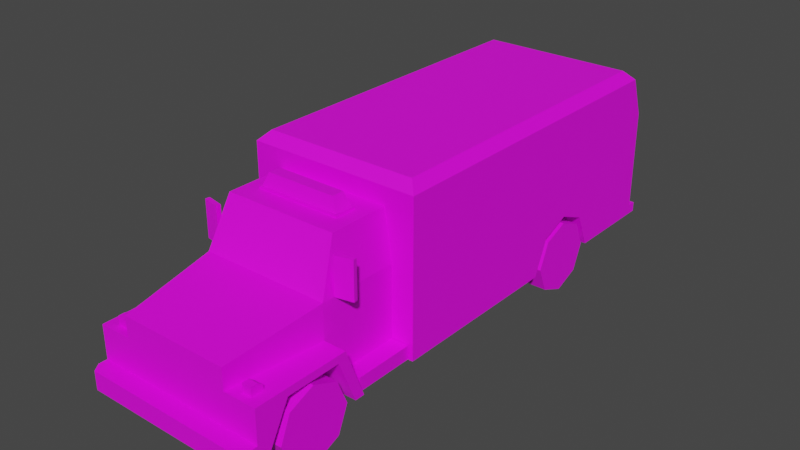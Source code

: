 # Source: Veh_Police_Truck.blend  (saved by Blender 2.90.8; exported with 4.5.12 LTS)
import bpy
from mathutils import Matrix  # noqa: F401  (used for matrix-valued properties, if any)

bpy.ops.wm.read_factory_settings(use_empty=True)
scene = bpy.context.scene
scene.name = 'Scene'

# ---- collections
col_collection = bpy.data.collections.new('Collection'); scene.collection.children.link(col_collection)

# ---- images (referenced by path relative to the original .blend; pixels are not part of the script)
import os
ASSET_DIR = os.environ.get("B2B_ASSET_DIR", "")  # directory of the original .blend (textures are referenced by path, not embedded)
HERE = os.path.dirname(os.path.abspath(__file__))  # packed textures are extracted next to this script under _unpacked/

def load_image(name, relpath, width, height, colorspace="sRGB"):
    """Load a texture the original file referenced (path relative to the .blend, or extracted next to this script)."""
    p = next((c for c in (os.path.join(HERE, relpath), os.path.join(ASSET_DIR, relpath)) if relpath and os.path.exists(c)), "")
    if p:
        img = bpy.data.images.load(p, check_existing=True)
        img.name = name
    else:  # same state as the original file: an image datablock whose file is absent (Cycles renders it pink)
        img = bpy.data.images.new(name, width, height)
        img.source = "FILE"
        img.filepath = "//" + (relpath or name)
    img.colorspace_settings.name = colorspace
    return img
img_city_vehicles_pallete_png = load_image('city_vehicles_pallete.png', 'city_vehicles_pallete.png', 1024, 1024, 'sRGB')

# ---- materials (node trees are filled in below, after node groups)
mat_material_005 = bpy.data.materials.new('Material.005')
mat_material_005.use_transparent_shadow = False

# ---- material node trees
mat_material_005.use_nodes = True; mat_material_005.node_tree.nodes.clear()
_N = mat_material_005.node_tree.nodes; _L = mat_material_005.node_tree.links
n0 = _N.new('ShaderNodeBsdfPrincipled'); n0.name = 'Principled BSDF'; n0.location = (10, 300)
n0.distribution = 'GGX'
n0.subsurface_method = 'BURLEY'
n0.inputs[3].default_value = 1.45
n0.inputs[27].default_value = (0.0, 0.0, 0.0, 1.0)
n0.inputs[28].default_value = 1.0
n1 = _N.new('ShaderNodeOutputMaterial'); n1.name = 'Material Output'; n1.location = (300, 300)
n2 = _N.new('ShaderNodeTexImage'); n2.name = 'Image Texture'; n2.location = (-350, 133)
n2.image = img_city_vehicles_pallete_png
n2.interpolation = 'Closest'
_L.new(n0.outputs[0], n1.inputs[0])
_L.new(n2.outputs[0], n0.inputs[0])
n1.is_active_output = True

# ---- world
world_world = bpy.data.worlds.new('World'); scene.world = world_world
world_world.use_nodes = True; world_world.node_tree.nodes.clear()
_N = world_world.node_tree.nodes; _L = world_world.node_tree.links
n0 = _N.new('ShaderNodeOutputWorld'); n0.name = 'World Output'; n0.location = (300, 300)
n1 = _N.new('ShaderNodeBackground'); n1.name = 'Background'; n1.location = (10, 300)
n1.inputs[0].default_value = (0.05088, 0.05088, 0.05088, 1.0)
_L.new(n1.outputs[0], n0.inputs[0])
n0.is_active_output = True
world_world.color = (0.05088, 0.05088, 0.05088)
world_world.use_sun_shadow = False
world_world.sun_shadow_jitter_overblur = 0.0

# ---- meshes
me_plane_001 = bpy.data.meshes.new('Plane.001')
me_plane_001.from_pydata([(-0.5349, 1.677, 0.4057), (0.5349, 1.677, 0.4057), (0.428, -2.07, 0.5743), (0.428, -1.664, 0.5743), (0.4061, -2.311, 0.784), (0.4061, -2.311, 0.246), (0.4253, -0.995, 1.249), (0.4815, -0.995, 0.246), (0.4451, -1.59, 0.9143), (0.3988, -1.462, 1.216), (0.4815, -0.995, 0.882), (0.4306, -1.425, 1.214), (0.4762, -1.551, 0.9165), (0.4762, -1.03, 0.9165), (0.4306, -1.03, 1.214), (0.4253, -1.449, 1.249), (0.4815, -1.604, 0.882), (0.4379, -2.311, 0.4535), (0.4379, -2.311, 0.5583), (0.4815, -1.454, 0.246), (0.4815, -1.604, 0.6295), (0.6161, -2.311, 0.4535), (0.6479, -2.311, 0.246), (0.6161, -2.311, 0.5583), (0.6479, -1.454, 0.246), (0.6479, -1.604, 0.6295), (0.6479, -2.07, 0.5743), (0.6479, -1.529, 0.246), (0.6479, -2.244, 0.246), (0.428, -2.244, 0.246), (0.428, -1.529, 0.246), (0.6479, -1.664, 0.5743), (0.428, -1.888, 0.246), (0.4061, -2.437, 0.3823), (0.4061, -2.437, 0.246), (0.6051, -2.437, 0.3823), (0.6479, -2.376, 0.3823), (0.6479, -2.376, 0.246), (0.6051, -2.437, 0.246), (0.3501, -2.311, 0.3823), (0.3501, -2.311, 0.7318), (0.4061, -2.311, 0.6295), (0.4061, -2.311, 0.3823), (0.6479, -2.311, 0.6295), (0.6479, -2.311, 0.3823), (-0.428, -2.07, 0.5743), (-0.428, -1.664, 0.5743), (-0.4061, -2.311, 0.784), (-0.4061, -2.311, 0.246), (-0.4253, -0.995, 1.249), (-0.4815, -0.995, 0.246), (-0.4451, -1.59, 0.9143), (-0.3988, -1.462, 1.216), (0.0, -2.311, 0.784), (0.0, -2.311, 0.246), (0.0, -0.995, 1.249), (0.0, -0.995, 0.246), (0.0, -1.604, 0.882), (0.0, -1.449, 1.249), (-0.4815, -0.995, 0.882), (-0.4306, -1.425, 1.214), (-0.4762, -1.551, 0.9165), (0.0, -1.462, 1.216), (0.0, -1.59, 0.9143), (-0.4762, -1.03, 0.9165), (-0.4306, -1.03, 1.214), (-0.4253, -1.449, 1.249), (-0.4815, -1.604, 0.882), (-0.4379, -2.311, 0.4535), (0.0, -2.311, 0.3823), (-0.4379, -2.311, 0.5583), (-0.4815, -1.454, 0.246), (-0.4815, -1.604, 0.6295), (-0.6161, -2.311, 0.4535), (-0.6479, -2.311, 0.246), (-0.6161, -2.311, 0.5583), (-0.6479, -1.454, 0.246), (-0.6479, -1.604, 0.6295), (-0.6479, -2.07, 0.5743), (-0.6479, -1.529, 0.246), (-0.6479, -2.244, 0.246), (-0.428, -2.244, 0.246), (-0.428, -1.529, 0.246), (-0.6479, -1.664, 0.5743), (-0.428, -1.888, 0.246), (-0.4061, -2.437, 0.3823), (-0.4061, -2.437, 0.246), (0.0, -2.437, 0.246), (0.0, -2.437, 0.3823), (-0.6051, -2.437, 0.3823), (-0.6479, -2.376, 0.3823), (-0.6479, -2.376, 0.246), (-0.6051, -2.437, 0.246), (-0.3501, -2.311, 0.3823), (0.0, -2.311, 0.7318), (-0.3501, -2.311, 0.7318), (-0.4061, -2.311, 0.6295), (-0.4061, -2.311, 0.3823), (-0.6479, -2.311, 0.6295), (-0.6479, -2.311, 0.3823), (0.4925, -2.253, 0.6255), (0.4925, -2.253, 0.6948), (0.4925, -2.203, 0.6255), (0.4925, -2.203, 0.6948), (0.5615, -2.253, 0.6255), (0.5615, -2.253, 0.6948), (0.5615, -2.203, 0.6255), (0.5615, -2.203, 0.6948), (0.4925, -2.162, 0.6635), (0.4925, -2.162, 0.6255), (0.5615, -2.162, 0.6255), (0.5615, -2.162, 0.6635), (-0.4925, -2.253, 0.6255), (-0.4925, -2.253, 0.6948), (-0.4925, -2.203, 0.6255), (-0.4925, -2.203, 0.6948), (-0.5615, -2.253, 0.6255), (-0.5615, -2.253, 0.6948), (-0.5615, -2.203, 0.6255), (-0.5615, -2.203, 0.6948), (-0.4925, -2.162, 0.6635), (-0.4925, -2.162, 0.6255), (-0.5615, -2.162, 0.6255), (-0.5615, -2.162, 0.6635), (0.4865, -1.513, 0.8819), (0.4865, -1.513, 1.157), (0.4813, -1.48, 0.8819), (0.4813, -1.48, 1.157), (0.6151, -1.486, 0.8819), (0.6151, -1.486, 1.157), (0.6099, -1.454, 0.8819), (0.6099, -1.454, 1.157), (-0.4865, -1.513, 0.8819), (-0.4865, -1.513, 1.157), (-0.4813, -1.48, 0.8819), (-0.4813, -1.48, 1.157), (-0.6151, -1.486, 0.8819), (-0.6151, -1.486, 1.157), (-0.6099, -1.454, 0.8819), (-0.6099, -1.454, 1.157), (0.0, -2.437, 0.2669), (0.0, -2.437, 0.3617), (0.07143, -2.437, 0.3617), (0.07143, -2.437, 0.2669), (-0.07359, -2.437, 0.3617), (-0.07359, -2.437, 0.2669), (0.4815, -1.604, 0.784), (0.4815, -0.995, 0.784), (0.4815, -0.995, 0.6295), (0.3501, -2.311, 0.6819), (0.3501, -2.311, 0.6319), (0.3501, -2.311, 0.582), (0.3501, -2.311, 0.5321), (0.3501, -2.311, 0.4822), (0.3501, -2.311, 0.4322), (0.0, -2.311, 0.6819), (0.0, -2.311, 0.6319), (0.0, -2.311, 0.582), (0.0, -2.311, 0.5321), (0.0, -2.311, 0.4822), (0.0, -2.311, 0.4322), (-0.3501, -2.311, 0.6819), (-0.3501, -2.311, 0.6319), (-0.3501, -2.311, 0.582), (-0.3501, -2.311, 0.5321), (-0.3501, -2.311, 0.4822), (-0.3501, -2.311, 0.4322), (0.5351, 1.677, 0.9191), (0.5351, 1.677, 0.7608), (0.2626, 0.4772, 0.5031), (0.2626, 0.6981, 0.5946), (0.2626, 0.9191, 0.5031), (0.6479, -1.0, 0.2443), (0.3983, 1.57, 0.4405), (0.3983, 1.57, 1.288), (0.6479, 0.9191, 0.5031), (0.2626, 1.031, 0.2443), (0.6479, 1.031, 0.2443), (0.6479, 0.4772, 0.5031), (0.6479, 0.6981, 0.5946), (0.6479, 0.3656, 0.2443), (0.2626, 0.3656, 0.2443), (0.2626, 0.6981, 0.2443), (0.2626, 0.7043, 0.2443), (0.2626, 0.692, 0.2443), (0.6479, 1.57, 0.2443), (0.4271, 1.57, 0.2443), (0.6479, 1.57, 1.081), (0.3983, 1.57, 1.081), (0.6479, 1.677, 1.081), (0.6479, 1.677, 0.2443), (0.4271, 1.677, 1.081), (0.4271, 1.677, 0.4117), (0.4271, 1.677, 0.2443), (0.5769, -0.9289, 1.451), (0.6479, -1.0, 1.38), (0.5769, 1.499, 1.451), (0.6479, 1.57, 1.38), (0.4271, 1.57, 1.38), (0.4271, 1.499, 1.451), (0.5661, 1.57, 1.081), (0.5661, 1.57, 1.38), (0.5661, 1.57, 1.344), (0.5661, 1.677, 1.081), (0.4271, 1.57, 1.317), (0.4271, 1.57, 1.081), (0.4271, 1.57, 0.4117), (0.333, 1.57, 1.215), (0.333, 1.57, 0.975), (0.07707, 1.57, 0.975), (0.07707, 1.57, 1.215), (0.05855, 1.57, 0.8588), (0.05855, 1.57, 0.766), (0.02399, 1.57, 0.766), (0.02399, 1.57, 0.8588), (0.5328, 1.677, 0.3167), (0.4271, 1.677, 0.3167), (0.6479, 1.677, 0.3167), (0.6479, 1.747, 0.3167), (0.6479, 1.747, 0.2443), (0.4271, 1.747, 0.2443), (0.4271, 1.747, 0.3167), (0.5328, 1.747, 0.3167), (0.5889, 1.677, 0.7918), (0.5351, 1.677, 0.8229), (0.4814, 1.677, 0.7918), (0.5889, 1.677, 0.7298), (0.4814, 1.677, 0.7298), (0.5351, 1.677, 0.6987), (0.5889, 1.677, 0.9502), (0.5351, 1.677, 0.9812), (0.4814, 1.677, 0.9502), (0.5889, 1.677, 0.8881), (0.4814, 1.677, 0.8881), (0.5351, 1.677, 0.857), (0.6479, 1.358, 1.211), (0.6479, 1.358, 1.302), (0.6479, 1.267, 1.302), (0.6479, 1.267, 1.211), (0.6479, 0.2185, 1.211), (0.6479, 0.2185, 1.302), (0.6479, 0.3097, 1.302), (0.6479, 0.3097, 1.282), (0.6479, 0.3097, 1.211), (0.6479, 0.2185, 1.289), (0.6479, -0.731, 1.211), (0.6479, -0.731, 1.302), (0.6479, -0.8221, 1.302), (0.6479, -0.8221, 1.211), (0.6479, -0.7776, 1.18), (0.6479, -0.719, 1.146), (0.6479, -0.8362, 1.146), (0.6479, -0.8362, 1.078), (0.6479, -0.719, 1.078), (0.6479, -0.7776, 1.045), (0.6479, 0.2641, 1.18), (0.6479, 0.3227, 1.146), (0.6479, 0.2055, 1.146), (0.6479, 0.2055, 1.078), (0.6479, 0.3227, 1.116), (0.6479, 0.2055, 1.12), (0.6479, 0.3227, 1.078), (0.6479, 0.2641, 1.045), (0.6479, 1.315, 1.18), (0.6479, 1.374, 1.146), (0.6479, 1.257, 1.146), (0.6479, 1.257, 1.09), (0.6479, 1.257, 1.078), (0.6479, 1.374, 1.086), (0.6479, 1.374, 1.078), (0.6479, 1.315, 1.045), (0.6479, -0.7776, 1.112), (0.6479, 0.2641, 1.12), (0.6479, 1.315, 1.106), (0.6479, -1.0, 0.784), (0.6479, 1.57, 0.784), (0.6479, -1.0, 0.6295), (0.6479, 1.57, 0.6295), (0.6479, 1.677, 0.784), (0.6479, 1.677, 0.6295), (0.01999, 1.57, 0.784), (0.05855, 1.57, 0.784), (0.3983, 1.57, 0.784), (0.02399, 1.57, 0.784), (0.4271, 1.57, 0.784), (0.01001, 1.57, 0.6295), (0.3983, 1.57, 0.6295), (0.2149, 1.57, 0.6295), (0.4271, 1.57, 0.6295), (-0.5351, 1.677, 0.9191), (-0.5351, 1.677, 0.7608), (-0.2626, 0.4772, 0.5031), (-0.2626, 0.6981, 0.5946), (-0.2626, 0.9191, 0.5031), (-0.6479, -1.0, 0.2443), (-0.3983, 1.57, 0.4405), (-0.3983, 1.57, 1.288), (0.0, 1.57, 0.2443), (0.0, -1.0, 0.2443), (-0.6479, 0.9191, 0.5031), (-0.2626, 1.031, 0.2443), (-0.6479, 1.031, 0.2443), (-0.6479, 0.4772, 0.5031), (-0.6479, 0.6981, 0.5946), (-0.6479, 0.3656, 0.2443), (-0.2626, 0.3656, 0.2443), (-0.2626, 0.6981, 0.2443), (-0.2626, 0.7043, 0.2443), (-0.2626, 0.692, 0.2443), (0.0, 1.57, 1.317), (-0.6479, 1.57, 0.2443), (0.0, 1.57, 0.4117), (-0.4271, 1.57, 0.2443), (-0.6479, 1.57, 1.081), (-0.3983, 1.57, 1.081), (-0.6479, 1.677, 1.081), (-0.6479, 1.677, 0.2443), (-0.4271, 1.677, 1.081), (-0.4271, 1.677, 0.4117), (-0.4271, 1.677, 0.2443), (0.0, 1.677, 0.4117), (0.0, 1.677, 0.2443), (-0.5769, -0.9289, 1.451), (-0.6479, -1.0, 1.38), (0.0, 1.499, 1.451), (0.0, 1.57, 1.38), (0.0, -1.0, 1.38), (0.0, -0.9289, 1.451), (-0.5769, 1.499, 1.451), (-0.6479, 1.57, 1.38), (-0.4271, 1.57, 1.38), (-0.4271, 1.499, 1.451), (-0.5661, 1.57, 1.081), (-0.5661, 1.57, 1.38), (-0.5661, 1.57, 1.344), (-0.5661, 1.677, 1.081), (0.0, 1.57, 1.288), (0.0, 1.57, 0.4405), (-0.4271, 1.57, 1.317), (-0.4271, 1.57, 1.081), (-0.4271, 1.57, 0.4117), (-0.333, 1.57, 1.215), (-0.333, 1.57, 0.975), (-0.07707, 1.57, 0.975), (-0.07707, 1.57, 1.215), (-0.05855, 1.57, 0.8588), (-0.05855, 1.57, 0.766), (-0.02399, 1.57, 0.766), (-0.02399, 1.57, 0.8588), (-0.5328, 1.677, 0.3167), (-0.4271, 1.677, 0.3167), (0.0, 1.677, 0.3167), (-0.6479, 1.677, 0.3167), (-0.6479, 1.747, 0.3167), (-0.6479, 1.747, 0.2443), (-0.4271, 1.747, 0.2443), (-0.4271, 1.747, 0.3167), (0.0, 1.747, 0.2443), (0.0, 1.747, 0.3167), (-0.5328, 1.747, 0.3167), (-0.5889, 1.677, 0.7918), (-0.5351, 1.677, 0.8229), (-0.4814, 1.677, 0.7918), (-0.5889, 1.677, 0.7298), (-0.4814, 1.677, 0.7298), (-0.5351, 1.677, 0.6987), (-0.5889, 1.677, 0.9502), (-0.5351, 1.677, 0.9812), (-0.4814, 1.677, 0.9502), (-0.5889, 1.677, 0.8881), (-0.4814, 1.677, 0.8881), (-0.5351, 1.677, 0.857), (-0.6479, 1.358, 1.211), (-0.6479, 1.358, 1.302), (-0.6479, 1.267, 1.302), (-0.6479, 1.267, 1.211), (-0.6479, 0.2185, 1.211), (-0.6479, 0.2185, 1.302), (-0.6479, 0.3097, 1.302), (-0.6479, 0.3097, 1.282), (-0.6479, 0.3097, 1.211), (-0.6479, 0.2185, 1.289), (-0.6479, -0.731, 1.211), (-0.6479, -0.731, 1.302), (-0.6479, -0.8221, 1.302), (-0.6479, -0.8221, 1.211), (-0.6479, -0.7776, 1.18), (-0.6479, -0.719, 1.146), (-0.6479, -0.8362, 1.146), (-0.6479, -0.8362, 1.078), (-0.6479, -0.719, 1.078), (-0.6479, -0.7776, 1.045), (-0.6479, 0.2641, 1.18), (-0.6479, 0.3227, 1.146), (-0.6479, 0.2055, 1.146), (-0.6479, 0.2055, 1.078), (-0.6479, 0.3227, 1.116), (-0.6479, 0.2055, 1.12), (-0.6479, 0.3227, 1.078), (-0.6479, 0.2641, 1.045), (-0.6479, 1.315, 1.18), (-0.6479, 1.374, 1.146), (-0.6479, 1.257, 1.146), (-0.6479, 1.257, 1.09), (-0.6479, 1.257, 1.078), (-0.6479, 1.374, 1.086), (-0.6479, 1.374, 1.078), (-0.6479, 1.315, 1.045), (-0.6479, -0.7776, 1.112), (-0.6479, 0.2641, 1.12), (-0.6479, 1.315, 1.106), (-0.6479, -1.0, 0.784), (-0.6479, 1.57, 0.784), (-0.6479, -1.0, 0.6295), (-0.6479, 1.57, 0.6295), (0.0, -1.0, 0.784), (0.0, -1.0, 0.6295), (-0.6479, 1.677, 0.784), (-0.6479, 1.677, 0.6295), (-0.01999, 1.57, 0.784), (-0.05855, 1.57, 0.784), (-0.3983, 1.57, 0.784), (0.0, 1.57, 0.784), (-0.02399, 1.57, 0.784), (-0.4271, 1.57, 0.784), (-0.01001, 1.57, 0.6295), (-0.3983, 1.57, 0.6295), (0.0, 1.57, 0.6295), (-0.2149, 1.57, 0.6295), (-0.4271, 1.57, 0.6295), (0.4587, -1.452, 0.248), (0.4587, -1.452, 0.3489), (0.4587, -1.004, 0.248), (0.4587, -1.004, 0.3489), (0.6132, -1.452, 0.248), (0.6132, -1.452, 0.3489), (0.6132, -1.004, 0.248), (0.6132, -1.004, 0.3489), (-0.3188, -1.302, 1.247), (-0.3188, -1.302, 1.268), (-0.3188, -1.141, 1.247), (-0.3188, -1.141, 1.268), (0.3188, -1.302, 1.247), (0.3188, -1.302, 1.268), (0.3188, -1.141, 1.247), (0.3188, -1.141, 1.268), (-0.3076, -1.288, 1.263), (-0.2619, -1.267, 1.363), (-0.3076, -1.156, 1.263), (-0.2619, -1.177, 1.363), (0.3076, -1.288, 1.263), (0.2619, -1.267, 1.363), (0.3076, -1.156, 1.263), (0.2619, -1.177, 1.363), (0.08586, -1.156, 1.263), (-0.08586, -1.156, 1.263), (-0.08731, -1.177, 1.363), (0.08731, -1.177, 1.363), (-0.08586, -1.288, 1.263), (0.08586, -1.288, 1.263), (0.08731, -1.267, 1.363), (-0.08731, -1.267, 1.363), (-0.4587, -1.452, 0.248), (-0.4587, -1.452, 0.3489), (-0.4587, -1.004, 0.248), (-0.4587, -1.004, 0.3489), (-0.6132, -1.452, 0.248), (-0.6132, -1.452, 0.3489), (-0.6132, -1.004, 0.248), (-0.6132, -1.004, 0.3489), (-0.4815, -1.604, 0.784), (0.6479, 1.57, 1.015), (0.6479, -1.0, 1.015), (0.6479, 1.677, 1.015), (-0.6479, 1.677, 1.015), (-0.6479, 1.57, 1.015), (-0.6479, -1.0, 1.015), (-0.4815, -0.995, 0.784), (-0.4815, -0.995, 0.6295), (0.3674, 1.57, 1.015), (0.3983, 1.57, 1.015), (0.333, 1.57, 1.015), (-0.333, 1.57, 1.015), (-0.3983, 1.57, 1.015), (-0.3575, 1.57, 1.015), (0.07707, 1.57, 1.015), (0.0, 1.57, 1.015), (-0.07707, 1.57, 1.015), (0.4814, 1.677, 0.4366), (0.4814, 1.677, 0.3748), (0.5349, 1.677, 0.3439), (0.5349, 1.677, 0.4674), (0.5884, 1.677, 0.4366), (0.5884, 1.677, 0.3748), (-0.4814, 1.677, 0.4366), (-0.4814, 1.677, 0.3748), (-0.5349, 1.677, 0.3439), (-0.5349, 1.677, 0.4674), (-0.5884, 1.677, 0.4366), (-0.5884, 1.677, 0.3748), (0.4271, 1.57, 0.4405), (-0.4271, 1.57, 0.4405), (0.4271, 1.57, 1.015), (-0.4271, 1.57, 1.015), (0.0, -1.0, 1.015)], [], [(2, 3, 31, 26), (3, 30, 27, 31), (4, 41, 20, 146), (13, 14, 11, 12), (8, 9, 62, 63), (4, 16, 57, 53), (15, 6, 55, 58), (16, 146, 147, 10), (9, 8, 16, 15), (8, 63, 57, 16), (62, 9, 15, 58), (14, 13, 10, 6), (12, 11, 15, 16), (11, 14, 6, 15), (13, 12, 16, 10), (155, 94, 95, 161), (54, 5, 34, 87), (20, 41, 43, 25), (19, 20, 25, 24), (18, 17, 21, 23), (32, 3, 2), (30, 3, 32), (32, 2, 29), (29, 2, 26, 28), (25, 43, 44, 22, 28, 26, 31, 27, 24), (33, 88, 141, 142, 143, 140, 87, 34), (44, 42, 33, 35, 36), (42, 39, 69, 88, 33), (5, 22, 37, 38, 34), (33, 34, 38, 35), (27, 30, 32, 29, 28, 22, 5, 54, 56, 7, 19, 24), (35, 38, 37, 36), (22, 44, 36, 37), (94, 40, 149, 150, 151, 152, 153, 154, 39, 42, 41, 4, 53), (17, 18, 41, 42), (18, 23, 43, 41), (23, 21, 44, 43), (21, 17, 42, 44), (45, 78, 83, 46), (46, 83, 79, 82), (47, 470, 72, 96), (64, 61, 60, 65), (51, 63, 62, 52), (47, 53, 57, 67), (66, 58, 55, 49), (67, 59, 477, 470), (52, 66, 67, 51), (51, 67, 57, 63), (62, 58, 66, 52), (65, 49, 59, 64), (61, 67, 66, 60), (60, 66, 49, 65), (64, 59, 67, 61), (54, 87, 86, 48), (72, 77, 98, 96), (71, 76, 77, 72), (70, 75, 73, 68), (84, 45, 46), (82, 84, 46), (84, 81, 45), (81, 80, 78, 45), (77, 76, 79, 83, 78, 80, 74, 99, 98), (85, 86, 87, 140, 145, 144, 141, 88), (99, 90, 89, 85, 97), (97, 85, 88, 69, 93), (48, 86, 92, 91, 74), (85, 89, 92, 86), (79, 76, 71, 50, 56, 54, 48, 74, 80, 81, 84, 82), (89, 90, 91, 92), (74, 91, 90, 99), (94, 53, 47, 96, 97, 93, 166, 165, 164, 163, 162, 161, 95), (68, 97, 96, 70), (70, 96, 98, 75), (75, 98, 99, 73), (73, 99, 97, 68), (100, 101, 103, 102), (102, 103, 108, 109), (106, 107, 105, 104), (104, 105, 101, 100), (107, 103, 101, 105), (109, 108, 111, 110), (107, 106, 110, 111), (103, 107, 111, 108), (112, 114, 115, 113), (114, 121, 120, 115), (118, 116, 117, 119), (116, 112, 113, 117), (119, 117, 113, 115), (121, 122, 123, 120), (119, 123, 122, 118), (115, 120, 123, 119), (124, 125, 127, 126), (126, 127, 131, 130), (130, 131, 129, 128), (128, 129, 125, 124), (126, 130, 128, 124), (131, 127, 125, 129), (132, 134, 135, 133), (134, 138, 139, 135), (138, 136, 137, 139), (136, 132, 133, 137), (134, 132, 136, 138), (139, 137, 133, 135), (140, 143, 142, 141), (141, 144, 145, 140), (146, 16, 4), (147, 146, 20, 148), (148, 20, 19, 7), (160, 69, 39, 154), (94, 155, 149, 40), (155, 156, 150, 149), (156, 157, 151, 150), (157, 158, 152, 151), (158, 159, 153, 152), (159, 160, 154, 153), (69, 160, 166, 93), (160, 159, 165, 166), (159, 158, 164, 165), (158, 157, 163, 164), (157, 156, 162, 163), (156, 155, 161, 162), (169, 170, 179, 178), (170, 171, 175, 179), (171, 176, 177, 175), (337, 285, 287, 173), (172, 276, 416, 298), (297, 186, 185, 177, 176, 183, 182, 184, 181, 180, 172, 298), (185, 277, 276, 172, 180, 178, 179, 175, 177), (198, 204, 309, 325), (184, 169, 181), (182, 170, 169, 184), (183, 171, 170, 182), (181, 169, 178, 180), (176, 171, 183), (205, 200, 203, 191), (186, 206, 192, 216, 193), (204, 198, 201, 202), (217, 190, 219, 218), (187, 471, 473, 189), (185, 186, 193, 190), (206, 500, 288, 284, 502, 205, 191, 192), (206, 192, 320, 311), (193, 186, 297, 321), (320, 192, 216, 351), (199, 196, 197, 201, 198), (196, 194, 195, 197), (194, 327, 326, 195), (324, 199, 198, 325), (196, 199, 324, 327, 194), (202, 200, 205, 204), (203, 200, 187, 189), (201, 197, 189, 203), (187, 189, 197), (201, 203, 200, 202), (202, 201, 197, 187, 200), (174, 336, 309, 204), (173, 500, 206), (337, 173, 206, 311), (188, 174, 204, 205), (188, 479, 481, 207, 210, 336, 174), (207, 481, 208, 209, 485, 210), (173, 287, 286), (211, 281, 283, 214), (220, 221, 222, 219), (215, 216, 192), (193, 321, 357, 220), (216, 215, 222, 221), (222, 218, 219), (358, 221, 220, 357), (215, 217, 218, 222), (190, 193, 220, 219), (351, 216, 221, 358), (230, 229, 167), (228, 227, 168), (226, 228, 168), (234, 233, 167), (189, 226, 223, 224, 225, 191, 231, 233, 234, 232), (227, 225, 168), (232, 234, 167), (223, 226, 168), (233, 231, 167), (229, 230, 231, 191, 203, 189, 232), (225, 224, 168), (229, 232, 167), (224, 223, 168), (231, 230, 167), (195, 244, 240, 241, 242, 238, 237, 236, 197), (195, 248, 247, 246, 244), (239, 243, 242, 241, 240, 244), (236, 237, 238, 235), (246, 247, 248, 245), (195, 252, 251, 249, 250, 260, 257, 255, 256, 259, 266, 265, 263, 264, 268, 187, 197, 236, 235, 238, 242, 243, 239, 244, 246, 245, 248), (249, 251, 271), (254, 253, 271), (251, 252, 271), (250, 249, 271), (252, 254, 271), (253, 250, 271), (260, 258, 272, 257), (256, 255, 272), (258, 262, 272), (255, 257, 272), (262, 261, 272), (270, 269, 273), (269, 268, 264, 273), (264, 263, 273), (267, 270, 273), (263, 265, 273), (265, 266, 267, 273), (261, 259, 256, 272), (274, 275, 471, 472), (276, 277, 275, 274), (504, 472, 195, 326), (416, 276, 274, 415), (278, 275, 277, 279), (279, 277, 185, 190, 217), (283, 281, 212, 213), (284, 282, 480, 502), (283, 280, 214), (282, 281, 211, 214, 280, 422, 486, 485, 209, 208, 479, 480), (422, 280, 285, 427), (288, 286, 282, 284), (427, 285, 337), (287, 285, 280, 283, 213, 212), (286, 287, 212, 281, 282), (291, 302, 303, 292), (292, 303, 299, 293), (293, 299, 301, 300), (337, 295, 428, 425), (294, 298, 416, 413), (297, 298, 294, 304, 305, 308, 306, 307, 300, 301, 310, 312), (310, 301, 299, 303, 302, 304, 294, 413, 414), (330, 325, 309, 338), (308, 305, 291), (306, 308, 291, 292), (307, 306, 292, 293), (305, 304, 302, 291), (300, 307, 293), (339, 317, 335, 332), (312, 319, 350, 318, 340), (338, 334, 333, 330), (352, 353, 354, 316), (313, 315, 474, 475), (310, 316, 319, 312), (340, 318, 317, 339, 503, 424, 429, 501), (340, 311, 320, 318), (319, 321, 297, 312), (320, 351, 350, 318), (331, 330, 333, 329, 328), (328, 329, 323, 322), (322, 323, 326, 327), (324, 325, 330, 331), (328, 322, 327, 324, 331), (334, 338, 339, 332), (335, 315, 313, 332), (333, 335, 315, 329), (313, 329, 315), (333, 334, 332, 335), (334, 332, 313, 329, 333), (296, 338, 309, 336), (295, 340, 501), (337, 311, 340, 295), (314, 339, 338, 296), (314, 296, 336, 344, 341, 482, 484), (341, 344, 487, 343, 342, 482), (295, 426, 428), (345, 348, 423, 420), (355, 354, 359, 356), (349, 318, 350), (319, 355, 357, 321), (350, 356, 359, 349), (359, 354, 353), (358, 357, 355, 356), (349, 359, 353, 352), (316, 354, 355, 319), (351, 358, 356, 350), (367, 289, 366), (365, 290, 364), (363, 290, 365), (371, 289, 370), (315, 369, 371, 370, 368, 317, 362, 361, 360, 363), (364, 290, 362), (369, 289, 371), (360, 290, 363), (370, 289, 368), (366, 369, 315, 335, 317, 368, 367), (362, 290, 361), (366, 289, 369), (361, 290, 360), (368, 289, 367), (323, 329, 373, 374, 375, 379, 378, 377, 381), (323, 381, 383, 384, 385), (376, 381, 377, 378, 379, 380), (373, 372, 375, 374), (383, 382, 385, 384), (323, 385, 382, 383, 381, 376, 380, 379, 375, 372, 373, 329, 313, 405, 401, 400, 402, 403, 396, 393, 392, 394, 397, 387, 386, 388, 389), (386, 408, 388), (391, 408, 390), (388, 408, 389), (387, 408, 386), (389, 408, 391), (390, 408, 387), (397, 394, 409, 395), (393, 409, 392), (395, 409, 399), (392, 409, 394), (399, 409, 398), (407, 410, 406), (406, 410, 401, 405), (401, 410, 400), (404, 410, 407), (400, 410, 402), (402, 410, 404, 403), (398, 409, 393, 396), (411, 476, 475, 412), (413, 411, 412, 414), (504, 326, 323, 476), (416, 415, 411, 413), (417, 418, 414, 412), (418, 352, 316, 310, 414), (423, 347, 346, 420), (424, 503, 483, 421), (423, 348, 419), (421, 483, 484, 342, 343, 487, 486, 422, 419, 348, 345, 420), (422, 427, 425, 419), (429, 424, 421, 426), (427, 337, 425), (428, 346, 347, 423, 419, 425), (426, 421, 420, 346, 428), (430, 431, 433, 432), (432, 433, 437, 436), (436, 437, 435, 434), (434, 435, 431, 430), (432, 436, 434, 430), (437, 433, 431, 435), (438, 439, 441, 440), (440, 441, 445, 444), (444, 445, 443, 442), (442, 443, 439, 438), (445, 441, 439, 443), (446, 447, 449, 448), (454, 457, 453, 452), (452, 453, 451, 450), (458, 461, 447, 446), (454, 452, 450, 459), (456, 449, 447, 461), (453, 457, 460, 451), (457, 456, 461, 460), (448, 455, 458, 446), (455, 454, 459, 458), (450, 451, 460, 459), (459, 460, 461, 458), (448, 449, 456, 455), (455, 456, 457, 454), (462, 464, 465, 463), (464, 468, 469, 465), (468, 466, 467, 469), (466, 462, 463, 467), (464, 462, 466, 468), (469, 467, 463, 465), (470, 47, 67), (473, 471, 275, 278), (472, 471, 187, 268, 269, 270, 267, 266, 259, 261, 262, 258, 260, 250, 253, 254, 252, 195), (475, 476, 323, 389, 391, 390, 387, 397, 395, 399, 398, 396, 403, 404, 407, 406, 405, 313), (475, 474, 417, 412), (470, 477, 478, 72), (72, 478, 50, 71), (192, 488, 489, 490, 493, 217, 215), (352, 498, 499, 496, 495, 318, 349), (480, 479, 188), (481, 479, 208), (484, 482, 342), (484, 483, 314), (485, 486, 336, 210), (486, 487, 344, 336), (492, 493, 1), (217, 493, 492, 491, 488, 192, 191, 225, 227, 228, 226, 189, 473, 278, 279), (496, 499, 0), (489, 488, 1), (499, 498, 0), (491, 492, 1), (494, 495, 0), (498, 497, 0), (488, 491, 1), (490, 489, 1), (497, 494, 0), (318, 495, 494, 497, 498, 352, 418, 417, 474, 315, 363, 365, 364, 362, 317), (493, 490, 1), (495, 496, 0), (500, 173, 286, 288), (501, 429, 426, 295), (502, 480, 188, 205), (483, 503, 339, 314), (415, 504, 476, 411), (415, 274, 472, 504)])
_uv = me_plane_001.uv_layers.new(name='UVMap')
_uv.uv.foreach_set('vector', [0.2132, 0.041, 0.2132, 0.04183, 0.2127, 0.04183, 0.2127, 0.041, 0.2163, 0.04135, 0.2163, 0.04201, 0.2158, 0.04201, 0.2158, 0.04135, 0.9025, 0.3553, 0.9038, 0.3553, 0.9038, 0.3612, 0.9025, 0.3612, 0.1098, 0.02298, 0.1088, 0.02298, 0.1088, 0.02161, 0.1098, 0.02117, 0.119, 0.02182, 0.1179, 0.02166, 0.1179, 0.02028, 0.119, 0.02028, 0.7879, 0.4094, 0.7904, 0.4092, 0.7904, 0.4108, 0.7879, 0.4108, 0.9134, 0.3623, 0.915, 0.3623, 0.915, 0.3638, 0.9134, 0.3638, 0.7857, 0.4116, 0.7861, 0.4116, 0.7861, 0.4137, 0.7857, 0.4137, 0.9167, 0.3654, 0.9178, 0.3656, 0.9179, 0.3657, 0.9166, 0.3655, 0.9178, 0.3656, 0.9178, 0.364, 0.9179, 0.364, 0.9179, 0.3657, 0.9167, 0.364, 0.9167, 0.3654, 0.9166, 0.3655, 0.9166, 0.364, 0.9076, 0.3667, 0.9086, 0.3667, 0.9088, 0.3669, 0.9075, 0.3669, 0.9086, 0.3649, 0.9076, 0.3654, 0.9075, 0.3653, 0.9088, 0.3647, 0.9076, 0.3654, 0.9076, 0.3667, 0.9075, 0.3669, 0.9075, 0.3653, 0.9086, 0.3667, 0.9086, 0.3649, 0.9088, 0.3647, 0.9088, 0.3669, 0.7568, 0.1221, 0.7578, 0.1221, 0.7578, 0.1296, 0.7568, 0.1296, 0.1091, 0.6846, 0.1775, 0.6846, 0.1775, 0.7057, 0.1091, 0.7057, 0.7781, 0.4517, 0.7784, 0.4541, 0.7776, 0.4541, 0.7776, 0.4517, 0.7889, 0.4317, 0.7889, 0.4304, 0.7894, 0.4304, 0.7894, 0.4317, 0.9821, 0.4912, 0.98, 0.4912, 0.98, 0.4877, 0.9821, 0.4877, 0.2237, 0.03112, 0.223, 0.03158, 0.223, 0.03075, 0.2237, 0.03186, 0.223, 0.03158, 0.2237, 0.03112, 0.2237, 0.03112, 0.223, 0.03075, 0.2237, 0.03039, 0.2149, 0.04202, 0.2149, 0.04135, 0.2154, 0.04135, 0.2154, 0.04202, 0.7899, 0.454, 0.7899, 0.4516, 0.7907, 0.4516, 0.7912, 0.4516, 0.7912, 0.4518, 0.7901, 0.4524, 0.7901, 0.4538, 0.7912, 0.4543, 0.7912, 0.4546, 0.8218, 0.1107, 0.8218, 0.1121, 0.8217, 0.1121, 0.8217, 0.1119, 0.8214, 0.1119, 0.8214, 0.1121, 0.8213, 0.1121, 0.8213, 0.1107, 0.8218, 0.1146, 0.8218, 0.1138, 0.8222, 0.1138, 0.8222, 0.1145, 0.822, 0.1146, 0.8218, 0.1138, 0.8218, 0.1136, 0.8218, 0.1123, 0.8222, 0.1123, 0.8222, 0.1138, 0.1775, 0.6846, 0.2183, 0.6846, 0.2183, 0.6954, 0.2111, 0.7057, 0.1775, 0.7057, 0.8218, 0.1107, 0.8213, 0.1107, 0.8213, 0.11, 0.8218, 0.11, 0.2149, 0.0371, 0.2145, 0.0371, 0.2145, 0.03783, 0.2145, 0.03856, 0.2149, 0.03856, 0.2149, 0.0387, 0.2144, 0.0387, 0.2136, 0.0387, 0.2136, 0.03601, 0.2146, 0.03601, 0.2146, 0.03695, 0.2149, 0.03695, 0.8192, 0.1206, 0.8197, 0.1206, 0.8197, 0.1208, 0.8192, 0.1208, 0.8197, 0.1211, 0.8192, 0.1211, 0.8192, 0.1208, 0.8197, 0.1208, 0.78, 0.4241, 0.78, 0.4229, 0.7798, 0.4229, 0.7797, 0.4229, 0.7795, 0.4229, 0.7793, 0.4229, 0.7791, 0.4229, 0.779, 0.4229, 0.7788, 0.4229, 0.7788, 0.4227, 0.7797, 0.4227, 0.7802, 0.4227, 0.7802, 0.4241, 0.7912, 0.4379, 0.7916, 0.4379, 0.7918, 0.438, 0.791, 0.438, 0.7916, 0.4379, 0.7916, 0.4372, 0.7918, 0.4371, 0.7918, 0.438, 0.7916, 0.4372, 0.7912, 0.4372, 0.791, 0.4371, 0.7918, 0.4371, 0.7912, 0.4372, 0.7912, 0.4379, 0.791, 0.438, 0.791, 0.4371, 0.224, 0.04005, 0.2236, 0.04005, 0.2236, 0.03922, 0.224, 0.03922, 0.2077, 0.0106, 0.2169, 0.0106, 0.2169, 0.02418, 0.2077, 0.02418, 0.9172, 0.3578, 0.9172, 0.3602, 0.9166, 0.3602, 0.9166, 0.3578, 0.1188, 0.01848, 0.1188, 0.01668, 0.1198, 0.01711, 0.1198, 0.01848, 0.119, 0.01873, 0.119, 0.02028, 0.1179, 0.02028, 0.1179, 0.01889, 0.7879, 0.4122, 0.7879, 0.4108, 0.7904, 0.4108, 0.7904, 0.4125, 0.9134, 0.3652, 0.9134, 0.3638, 0.915, 0.3638, 0.915, 0.3652, 0.7925, 0.4227, 0.7925, 0.4249, 0.7921, 0.4249, 0.7922, 0.4227, 0.9167, 0.3626, 0.9166, 0.3626, 0.9179, 0.3624, 0.9178, 0.3625, 0.9178, 0.3625, 0.9179, 0.3624, 0.9179, 0.364, 0.9178, 0.364, 0.9167, 0.364, 0.9166, 0.364, 0.9166, 0.3626, 0.9167, 0.3626, 0.9186, 0.3622, 0.9188, 0.3624, 0.9175, 0.3624, 0.9176, 0.3622, 0.9176, 0.3604, 0.9175, 0.3602, 0.9188, 0.3608, 0.9186, 0.3609, 0.9186, 0.3609, 0.9188, 0.3608, 0.9188, 0.3624, 0.9186, 0.3622, 0.9176, 0.3622, 0.9175, 0.3624, 0.9175, 0.3602, 0.9176, 0.3604, 0.1091, 0.6846, 0.1091, 0.7057, 0.04074, 0.7057, 0.04074, 0.6846, 0.7912, 0.4258, 0.7918, 0.4258, 0.7918, 0.4283, 0.7909, 0.4283, 0.7834, 0.4303, 0.784, 0.4303, 0.784, 0.4317, 0.7834, 0.4317, 0.9821, 0.5084, 0.9821, 0.5119, 0.98, 0.5119, 0.98, 0.5084, 0.2238, 0.03674, 0.2231, 0.03711, 0.2231, 0.03629, 0.2238, 0.03601, 0.2238, 0.03674, 0.2231, 0.03629, 0.2238, 0.03674, 0.2238, 0.03747, 0.2231, 0.03711, 0.2235, 0.03253, 0.223, 0.03253, 0.223, 0.03186, 0.2235, 0.03186, 0.7897, 0.4287, 0.7883, 0.4292, 0.7883, 0.429, 0.7895, 0.4285, 0.7895, 0.4271, 0.7883, 0.4265, 0.7883, 0.4263, 0.7888, 0.4263, 0.7897, 0.4263, 0.8218, 0.1136, 0.8213, 0.1136, 0.8213, 0.1121, 0.8214, 0.1121, 0.8214, 0.1124, 0.8217, 0.1124, 0.8217, 0.1121, 0.8218, 0.1121, 0.8218, 0.11, 0.822, 0.11, 0.8222, 0.1101, 0.8222, 0.1108, 0.8218, 0.1108, 0.8218, 0.1108, 0.8222, 0.1108, 0.8222, 0.1123, 0.8218, 0.1123, 0.8218, 0.111, 0.04074, 0.6846, 0.04074, 0.7057, 0.007206, 0.7057, 0.0, 0.6954, 0.0, 0.6846, 0.8218, 0.1136, 0.8218, 0.1143, 0.8213, 0.1143, 0.8213, 0.1136, 0.2123, 0.0371, 0.2123, 0.03695, 0.2126, 0.03695, 0.2126, 0.03601, 0.2136, 0.03601, 0.2136, 0.0387, 0.2128, 0.0387, 0.2123, 0.0387, 0.2123, 0.03856, 0.2127, 0.03856, 0.2127, 0.03783, 0.2127, 0.0371, 0.8152, 0.1207, 0.8152, 0.1209, 0.8148, 0.1209, 0.8148, 0.1207, 0.8148, 0.1211, 0.8148, 0.1209, 0.8152, 0.1209, 0.8152, 0.1211, 0.78, 0.4241, 0.7802, 0.4241, 0.7802, 0.4255, 0.7797, 0.4255, 0.7788, 0.4255, 0.7788, 0.4254, 0.779, 0.4254, 0.7791, 0.4254, 0.7793, 0.4254, 0.7795, 0.4254, 0.7797, 0.4254, 0.7798, 0.4254, 0.78, 0.4254, 0.7932, 0.4155, 0.7929, 0.4154, 0.7938, 0.4154, 0.7935, 0.4155, 0.7935, 0.4155, 0.7938, 0.4154, 0.7938, 0.4162, 0.7935, 0.4161, 0.7935, 0.4161, 0.7938, 0.4162, 0.7929, 0.4162, 0.7932, 0.4161, 0.7932, 0.4161, 0.7929, 0.4162, 0.7929, 0.4154, 0.7932, 0.4155, 0.8764, 0.5641, 0.8768, 0.5641, 0.8768, 0.5644, 0.8764, 0.5644, 0.7831, 0.4258, 0.7833, 0.4258, 0.7832, 0.4259, 0.7831, 0.4259, 0.8802, 0.5608, 0.8805, 0.5608, 0.8805, 0.561, 0.8802, 0.561, 0.8839, 0.5646, 0.8839, 0.5642, 0.8843, 0.5642, 0.8843, 0.5646, 0.8875, 0.5645, 0.8872, 0.5645, 0.8872, 0.5642, 0.8875, 0.5642, 0.7767, 0.4247, 0.7768, 0.4247, 0.7768, 0.4249, 0.7767, 0.4249, 0.7854, 0.4238, 0.7852, 0.4238, 0.7852, 0.4236, 0.7853, 0.4236, 0.7892, 0.4258, 0.7894, 0.4258, 0.7894, 0.426, 0.7892, 0.426, 0.8779, 0.5639, 0.8779, 0.5641, 0.8775, 0.5641, 0.8775, 0.5639, 0.7839, 0.4256, 0.7839, 0.4258, 0.7838, 0.4258, 0.7837, 0.4256, 0.891, 0.5612, 0.891, 0.5615, 0.8906, 0.5615, 0.8906, 0.5612, 0.8846, 0.5646, 0.8843, 0.5646, 0.8843, 0.5642, 0.8846, 0.5642, 0.8907, 0.5606, 0.8907, 0.5604, 0.891, 0.5604, 0.891, 0.5606, 0.7767, 0.4251, 0.7767, 0.4249, 0.7768, 0.4249, 0.7768, 0.4251, 0.7911, 0.424, 0.7912, 0.4239, 0.7913, 0.4239, 0.7913, 0.424, 0.7913, 0.4237, 0.7913, 0.4238, 0.7911, 0.4238, 0.7911, 0.4237, 0.1539, 0.03002, 0.1539, 0.03136, 0.1538, 0.03136, 0.1538, 0.03002, 0.9467, 0.4755, 0.9467, 0.4742, 0.9473, 0.4742, 0.9473, 0.4755, 0.154, 0.03196, 0.154, 0.0333, 0.1538, 0.0333, 0.1538, 0.03196, 0.1548, 0.0213, 0.1548, 0.01996, 0.1554, 0.01996, 0.1554, 0.0213, 0.1589, 0.03137, 0.1589, 0.03201, 0.1587, 0.032, 0.1587, 0.03136, 0.1511, 0.03315, 0.1511, 0.03251, 0.1513, 0.03251, 0.1513, 0.03315, 0.1536, 0.03002, 0.1538, 0.03002, 0.1538, 0.03136, 0.1536, 0.03136, 0.9479, 0.4755, 0.9473, 0.4755, 0.9473, 0.4742, 0.9479, 0.4742, 0.1602, 0.01996, 0.1604, 0.01996, 0.1604, 0.0213, 0.1602, 0.0213, 0.1554, 0.01996, 0.1561, 0.01996, 0.1561, 0.0213, 0.1554, 0.0213, 0.1428, 0.03131, 0.143, 0.0313, 0.143, 0.03194, 0.1428, 0.03195, 0.1511, 0.03315, 0.1513, 0.03316, 0.1513, 0.0338, 0.1511, 0.03379, 0.513, 0.02573, 0.513, 0.0137, 0.529, 0.0137, 0.529, 0.02573, 0.529, 0.02573, 0.529, 0.03813, 0.513, 0.03813, 0.513, 0.02573, 0.7861, 0.4116, 0.7857, 0.4116, 0.7861, 0.4092, 0.9025, 0.3663, 0.9025, 0.3612, 0.9038, 0.3612, 0.9038, 0.3663, 0.7807, 0.443, 0.7807, 0.4409, 0.7821, 0.4414, 0.7821, 0.443, 0.7515, 0.1221, 0.7504, 0.1221, 0.7504, 0.1147, 0.7515, 0.1147, 0.7578, 0.1221, 0.7568, 0.1221, 0.7568, 0.1147, 0.7578, 0.1147, 0.1186, 0.03884, 0.1168, 0.03884, 0.1168, 0.02671, 0.1186, 0.02671, 0.7557, 0.1221, 0.7546, 0.1221, 0.7546, 0.1147, 0.7557, 0.1147, 0.1151, 0.03884, 0.1134, 0.03884, 0.1134, 0.02671, 0.1151, 0.02671, 0.7536, 0.1221, 0.7525, 0.1221, 0.7525, 0.1147, 0.7536, 0.1147, 0.1116, 0.03884, 0.1099, 0.03884, 0.1099, 0.02671, 0.1116, 0.02671, 0.7504, 0.1221, 0.7515, 0.1221, 0.7515, 0.1296, 0.7504, 0.1296, 0.1099, 0.03884, 0.1116, 0.03884, 0.1116, 0.05098, 0.1099, 0.05098, 0.7525, 0.1221, 0.7536, 0.1221, 0.7536, 0.1296, 0.7525, 0.1296, 0.1134, 0.03884, 0.1151, 0.03884, 0.1151, 0.05098, 0.1134, 0.05098, 0.7546, 0.1221, 0.7557, 0.1221, 0.7557, 0.1296, 0.7546, 0.1296, 0.1168, 0.03884, 0.1186, 0.03884, 0.1186, 0.05098, 0.1168, 0.05098, 0.2222, 0.03599, 0.2222, 0.03554, 0.223, 0.03554, 0.223, 0.03599, 0.2222, 0.03554, 0.2222, 0.03508, 0.223, 0.03508, 0.223, 0.03554, 0.2138, 0.041, 0.2142, 0.041, 0.2142, 0.04178, 0.2138, 0.04178, 0.7926, 0.4324, 0.787, 0.4321, 0.787, 0.4261, 0.7926, 0.4206, 0.7774, 0.4095, 0.7826, 0.4095, 0.7826, 0.4182, 0.7774, 0.4182, 0.2136, 0.03565, 0.2127, 0.03565, 0.2123, 0.03565, 0.2123, 0.0345, 0.213, 0.0345, 0.213, 0.03388, 0.213, 0.03386, 0.213, 0.03385, 0.213, 0.03323, 0.2123, 0.03323, 0.2123, 0.03039, 0.2136, 0.03039, 0.7828, 0.425, 0.7841, 0.425, 0.7841, 0.434, 0.7828, 0.434, 0.7828, 0.4291, 0.7836, 0.4288, 0.7839, 0.4281, 0.7836, 0.4273, 0.7828, 0.427, 0.9102, 0.3488, 0.9105, 0.3488, 0.9105, 0.3507, 0.9102, 0.3507, 0.223, 0.04132, 0.2225, 0.04088, 0.223, 0.0407, 0.223, 0.04133, 0.2223, 0.04133, 0.2225, 0.04088, 0.223, 0.04132, 0.223, 0.04134, 0.2225, 0.04178, 0.2223, 0.04133, 0.223, 0.04133, 0.2235, 0.03587, 0.223, 0.03587, 0.223, 0.03508, 0.2235, 0.03508, 0.223, 0.04197, 0.2225, 0.04178, 0.223, 0.04134, 0.8143, 0.1069, 0.8143, 0.09759, 0.8214, 0.09759, 0.8214, 0.1069, 0.2133, 0.8249, 0.2133, 0.8531, 0.1953, 0.8531, 0.1953, 0.8371, 0.1953, 0.8249, 0.9105, 0.3488, 0.9102, 0.3488, 0.9102, 0.3482, 0.9103, 0.3482, 0.8085, 0.1161, 0.8082, 0.1161, 0.8082, 0.1159, 0.8085, 0.1159, 0.9146, 0.3352, 0.9144, 0.3352, 0.9144, 0.3348, 0.9146, 0.3348, 0.2123, 0.03565, 0.2127, 0.03565, 0.2127, 0.03586, 0.2123, 0.03586, 0.8137, 0.1105, 0.8137, 0.1106, 0.8137, 0.1111, 0.8137, 0.1115, 0.8137, 0.1122, 0.8137, 0.1123, 0.8135, 0.1123, 0.8135, 0.1105, 0.8255, 0.1085, 0.8252, 0.1085, 0.8252, 0.1074, 0.8255, 0.1074, 0.2127, 0.03586, 0.2127, 0.03565, 0.2136, 0.03565, 0.2136, 0.03586, 0.8243, 0.1061, 0.8243, 0.1049, 0.8246, 0.1049, 0.8246, 0.1061, 0.783, 0.1152, 0.783, 0.1147, 0.7833, 0.1144, 0.7833, 0.1147, 0.7833, 0.1152, 0.7872, 0.1057, 0.7872, 0.1142, 0.787, 0.1144, 0.787, 0.1055, 0.783, 0.1147, 0.783, 0.1167, 0.7828, 0.1167, 0.7828, 0.1144, 0.783, 0.1167, 0.783, 0.1152, 0.7833, 0.1152, 0.7833, 0.1167, 0.7872, 0.1049, 0.7877, 0.1049, 0.7892, 0.1049, 0.7892, 0.1133, 0.7872, 0.1133, 0.9103, 0.3482, 0.9115, 0.3482, 0.9115, 0.3488, 0.9105, 0.3488, 0.7594, 0.8176, 0.7414, 0.8176, 0.7414, 0.8038, 0.7594, 0.8038, 0.9241, 0.3682, 0.9223, 0.3682, 0.9223, 0.3747, 0.9241, 0.3747, 0.9184, 0.344, 0.9188, 0.344, 0.9184, 0.343, 0.3807, 0.02077, 0.3767, 0.03209, 0.3807, 0.03209, 0.3807, 0.02212, 0.4396, 0.4766, 0.4336, 0.4766, 0.4336, 0.4628, 0.4839, 0.4628, 0.4839, 0.4766, 0.9106, 0.349, 0.9106, 0.3507, 0.9105, 0.3507, 0.9105, 0.3488, 0.9143, 0.349, 0.9144, 0.3488, 0.9145, 0.3488, 0.9143, 0.3507, 0.9143, 0.349, 0.9145, 0.3488, 0.9145, 0.3507, 0.9115, 0.349, 0.9106, 0.349, 0.9105, 0.3488, 0.9115, 0.3488, 0.3824, 0.02747, 0.383, 0.02786, 0.383, 0.02829, 0.3807, 0.02829, 0.3807, 0.03152, 0.3797, 0.0325, 0.3797, 0.02747, 0.1161, 0.04252, 0.1194, 0.04252, 0.1204, 0.04252, 0.1204, 0.04714, 0.1194, 0.04714, 0.1161, 0.04714, 0.7926, 0.4206, 0.787, 0.4261, 0.787, 0.4206, 0.8183, 0.1164, 0.8219, 0.1164, 0.8219, 0.1181, 0.8183, 0.1181, 0.818, 0.1226, 0.8183, 0.1226, 0.8183, 0.123, 0.818, 0.1233, 0.8246, 0.1046, 0.8246, 0.1049, 0.8243, 0.1049, 0.2127, 0.03586, 0.2136, 0.03586, 0.2136, 0.03601, 0.2127, 0.03601, 0.8178, 0.1301, 0.8178, 0.1304, 0.8175, 0.1304, 0.8175, 0.1301, 0.8183, 0.123, 0.8183, 0.1233, 0.818, 0.1233, 0.8183, 0.1213, 0.8183, 0.1226, 0.818, 0.1226, 0.818, 0.1213, 0.8178, 0.1304, 0.8178, 0.1308, 0.8175, 0.1308, 0.8175, 0.1304, 0.2123, 0.03586, 0.2127, 0.03586, 0.2127, 0.03601, 0.2123, 0.03601, 0.8178, 0.1288, 0.8178, 0.1301, 0.8175, 0.1301, 0.8175, 0.1288, 0.9187, 0.5503, 0.9193, 0.5492, 0.9199, 0.5503, 0.8847, 0.5595, 0.8838, 0.5609, 0.883, 0.5595, 0.8838, 0.5581, 0.8847, 0.5595, 0.883, 0.5595, 0.9212, 0.5503, 0.9206, 0.5513, 0.9199, 0.5503, 0.8225, 0.1043, 0.8235, 0.1045, 0.8233, 0.1045, 0.8232, 0.1046, 0.8233, 0.1048, 0.8225, 0.1049, 0.8229, 0.1048, 0.823, 0.1048, 0.8231, 0.1046, 0.823, 0.1045, 0.8838, 0.5609, 0.8822, 0.5609, 0.883, 0.5595, 0.9206, 0.5492, 0.9212, 0.5503, 0.9199, 0.5503, 0.8822, 0.5581, 0.8838, 0.5581, 0.883, 0.5595, 0.9206, 0.5513, 0.9193, 0.5513, 0.9199, 0.5503, 0.8229, 0.1045, 0.8228, 0.1046, 0.8229, 0.1048, 0.8225, 0.1049, 0.8225, 0.1046, 0.8225, 0.1043, 0.823, 0.1045, 0.8822, 0.5609, 0.8814, 0.5595, 0.883, 0.5595, 0.9193, 0.5492, 0.9206, 0.5492, 0.9199, 0.5503, 0.8814, 0.5595, 0.8822, 0.5581, 0.883, 0.5595, 0.9193, 0.5513, 0.9187, 0.5503, 0.9199, 0.5503, 0.9156, 0.3441, 0.9153, 0.3399, 0.9154, 0.3399, 0.9154, 0.3396, 0.9153, 0.3396, 0.915, 0.3363, 0.9154, 0.3363, 0.9154, 0.3359, 0.9156, 0.3352, 0.9156, 0.3441, 0.915, 0.3435, 0.9154, 0.3435, 0.9154, 0.3432, 0.9153, 0.3399, 0.8909, 0.5776, 0.8909, 0.5771, 0.8913, 0.5771, 0.8914, 0.5771, 0.8914, 0.5776, 0.8913, 0.5776, 0.8914, 0.5722, 0.8914, 0.5727, 0.8909, 0.5727, 0.8909, 0.5722, 0.8914, 0.582, 0.8914, 0.5824, 0.8909, 0.5824, 0.8909, 0.582, 0.9156, 0.3441, 0.9146, 0.3435, 0.9148, 0.3435, 0.9149, 0.3433, 0.9148, 0.3431, 0.9147, 0.3399, 0.9148, 0.3399, 0.9149, 0.3397, 0.9148, 0.3395, 0.9147, 0.3395, 0.9146, 0.3363, 0.9148, 0.3363, 0.9149, 0.3361, 0.9148, 0.3359, 0.9146, 0.3359, 0.9146, 0.3352, 0.9156, 0.3352, 0.9154, 0.3359, 0.915, 0.3359, 0.915, 0.3363, 0.9153, 0.3396, 0.915, 0.3396, 0.915, 0.3399, 0.9153, 0.3399, 0.9154, 0.3432, 0.915, 0.3432, 0.915, 0.3435, 0.9239, 0.5803, 0.9237, 0.5807, 0.9235, 0.5803, 0.923, 0.5803, 0.9232, 0.5799, 0.9235, 0.5803, 0.9237, 0.5807, 0.9232, 0.5807, 0.9235, 0.5803, 0.9237, 0.5799, 0.9239, 0.5803, 0.9235, 0.5803, 0.9232, 0.5807, 0.923, 0.5803, 0.9235, 0.5803, 0.9232, 0.5799, 0.9237, 0.5799, 0.9235, 0.5803, 0.9235, 0.5737, 0.9232, 0.5737, 0.9235, 0.5733, 0.9237, 0.5737, 0.9237, 0.5729, 0.9239, 0.5733, 0.9235, 0.5733, 0.9232, 0.5737, 0.923, 0.5733, 0.9235, 0.5733, 0.9239, 0.5733, 0.9237, 0.5737, 0.9235, 0.5733, 0.923, 0.5733, 0.9232, 0.5729, 0.9235, 0.5733, 0.923, 0.5663, 0.9232, 0.5659, 0.9234, 0.5663, 0.9232, 0.5659, 0.9233, 0.5659, 0.9237, 0.5659, 0.9234, 0.5663, 0.9237, 0.5659, 0.9239, 0.5663, 0.9234, 0.5663, 0.9232, 0.5667, 0.923, 0.5663, 0.9234, 0.5663, 0.9239, 0.5663, 0.9237, 0.5667, 0.9234, 0.5663, 0.9237, 0.5667, 0.9233, 0.5667, 0.9232, 0.5667, 0.9234, 0.5663, 0.9232, 0.5729, 0.9235, 0.5729, 0.9237, 0.5729, 0.9235, 0.5733, 0.7866, 0.4359, 0.7866, 0.427, 0.7874, 0.427, 0.7874, 0.4359, 0.912, 0.3444, 0.912, 0.3228, 0.9133, 0.3228, 0.9133, 0.3444, 0.9212, 0.3529, 0.9212, 0.3507, 0.9224, 0.3507, 0.9224, 0.3529, 0.9018, 0.3498, 0.9018, 0.3444, 0.9031, 0.3444, 0.9031, 0.3498, 0.9133, 0.3219, 0.9133, 0.3228, 0.912, 0.3228, 0.912, 0.3219, 0.7841, 0.4247, 0.7841, 0.425, 0.7828, 0.425, 0.7828, 0.4247, 0.783, 0.4247, 0.8219, 0.1181, 0.8219, 0.1164, 0.8228, 0.1164, 0.8228, 0.1181, 0.9128, 0.3488, 0.9128, 0.349, 0.9117, 0.349, 0.9118, 0.3488, 0.5339, 0.5679, 0.5339, 0.5686, 0.5213, 0.5679, 0.7828, 0.434, 0.7828, 0.4383, 0.7819, 0.4383, 0.7819, 0.4387, 0.7828, 0.4387, 0.7828, 0.439, 0.7797, 0.439, 0.7797, 0.438, 0.7804, 0.438, 0.7804, 0.4348, 0.7797, 0.4344, 0.7797, 0.434, 0.3863, 0.02841, 0.3863, 0.02806, 0.389, 0.02824, 0.389, 0.02841, 0.9231, 0.3443, 0.9231, 0.3443, 0.9231, 0.3443, 0.9231, 0.3443, 0.787, 0.4324, 0.787, 0.4321, 0.7926, 0.4324, 0.389, 0.02465, 0.389, 0.02824, 0.3863, 0.02806, 0.3863, 0.02799, 0.3866, 0.02799, 0.3866, 0.02738, 0.389, 0.02143, 0.389, 0.02465, 0.3866, 0.02738, 0.3863, 0.02738, 0.3863, 0.02143, 0.2195, 0.04071, 0.2203, 0.04071, 0.2203, 0.04116, 0.2195, 0.04116, 0.2195, 0.04116, 0.2203, 0.04116, 0.2203, 0.04161, 0.2195, 0.04161, 0.2123, 0.04178, 0.2123, 0.041, 0.2127, 0.041, 0.2127, 0.04178, 0.7926, 0.4324, 0.7926, 0.4442, 0.787, 0.4388, 0.787, 0.4327, 0.7893, 0.4209, 0.7893, 0.4186, 0.7907, 0.4186, 0.7907, 0.4209, 0.2136, 0.03565, 0.2136, 0.03039, 0.2149, 0.03039, 0.2149, 0.03323, 0.2141, 0.03323, 0.2141, 0.03385, 0.2141, 0.03386, 0.2141, 0.03388, 0.2141, 0.0345, 0.2149, 0.0345, 0.2149, 0.03565, 0.2145, 0.03565, 0.7935, 0.4075, 0.7935, 0.4094, 0.7927, 0.4097, 0.7924, 0.4105, 0.7927, 0.4113, 0.7935, 0.4116, 0.7935, 0.4164, 0.7922, 0.4164, 0.7922, 0.4075, 0.9102, 0.3526, 0.9102, 0.3507, 0.9105, 0.3507, 0.9105, 0.3526, 0.2237, 0.04134, 0.2237, 0.04197, 0.2232, 0.04178, 0.2237, 0.04133, 0.2237, 0.04134, 0.2232, 0.04178, 0.223, 0.04133, 0.2237, 0.04132, 0.2237, 0.04133, 0.223, 0.04133, 0.2232, 0.04088, 0.2133, 0.04178, 0.2133, 0.041, 0.2138, 0.041, 0.2138, 0.04178, 0.2237, 0.0407, 0.2237, 0.04132, 0.2232, 0.04088, 0.8143, 0.1069, 0.8072, 0.1069, 0.8072, 0.09759, 0.8143, 0.09759, 0.9601, 0.1409, 0.9421, 0.1409, 0.9421, 0.1287, 0.9421, 0.1127, 0.9601, 0.1127, 0.9105, 0.3526, 0.9103, 0.3533, 0.9102, 0.3533, 0.9102, 0.3526, 0.808, 0.1161, 0.808, 0.1159, 0.8082, 0.1159, 0.8082, 0.1161, 0.9098, 0.3352, 0.9098, 0.3348, 0.91, 0.3348, 0.91, 0.3352, 0.2149, 0.03565, 0.2149, 0.03586, 0.2145, 0.03586, 0.2145, 0.03565, 0.8256, 0.09878, 0.8253, 0.09878, 0.8253, 0.09699, 0.8256, 0.09699, 0.8256, 0.09717, 0.8256, 0.09778, 0.8256, 0.09819, 0.8256, 0.09869, 0.8255, 0.1063, 0.8255, 0.1074, 0.8252, 0.1074, 0.8252, 0.1063, 0.2145, 0.03586, 0.2136, 0.03586, 0.2136, 0.03565, 0.2145, 0.03565, 0.8243, 0.1061, 0.8246, 0.1061, 0.8246, 0.1072, 0.8243, 0.1072, 0.783, 0.1181, 0.7833, 0.1181, 0.7833, 0.1186, 0.7833, 0.1189, 0.783, 0.1187, 0.7788, 0.1057, 0.7791, 0.1055, 0.7791, 0.1144, 0.7788, 0.1142, 0.783, 0.1187, 0.7828, 0.1189, 0.7828, 0.1167, 0.783, 0.1167, 0.783, 0.1167, 0.7833, 0.1167, 0.7833, 0.1181, 0.783, 0.1181, 0.7912, 0.1049, 0.7912, 0.1133, 0.7892, 0.1133, 0.7892, 0.1049, 0.7907, 0.1049, 0.9103, 0.3533, 0.9105, 0.3526, 0.9115, 0.3526, 0.9115, 0.3533, 0.7234, 0.8176, 0.7234, 0.8038, 0.7414, 0.8038, 0.7414, 0.8176, 0.9223, 0.3747, 0.9223, 0.3682, 0.9205, 0.3682, 0.9205, 0.3747, 0.9194, 0.344, 0.9194, 0.343, 0.919, 0.344, 0.3888, 0.02077, 0.3888, 0.02212, 0.3888, 0.03209, 0.3929, 0.03209, 0.4396, 0.6673, 0.4839, 0.6673, 0.4839, 0.6811, 0.4336, 0.6811, 0.4336, 0.6673, 0.9106, 0.3525, 0.9105, 0.3526, 0.9105, 0.3507, 0.9106, 0.3507, 0.9143, 0.3525, 0.9145, 0.3526, 0.9143, 0.3526, 0.9143, 0.3507, 0.9145, 0.3507, 0.9145, 0.3526, 0.9143, 0.3525, 0.9115, 0.3525, 0.9115, 0.3526, 0.9105, 0.3526, 0.9106, 0.3525, 0.3824, 0.03753, 0.3797, 0.03753, 0.3797, 0.0325, 0.3807, 0.03347, 0.3807, 0.0367, 0.3832, 0.0367, 0.3832, 0.03701, 0.1161, 0.05453, 0.1161, 0.04992, 0.1194, 0.04992, 0.1204, 0.04992, 0.1204, 0.05453, 0.1197, 0.05453, 0.7926, 0.4442, 0.787, 0.4442, 0.787, 0.4388, 0.8183, 0.1222, 0.8183, 0.1205, 0.8219, 0.1205, 0.8219, 0.1222, 0.818, 0.12, 0.818, 0.1193, 0.8183, 0.1196, 0.8183, 0.12, 0.8246, 0.1075, 0.8243, 0.1072, 0.8246, 0.1072, 0.2145, 0.03586, 0.2145, 0.03601, 0.2136, 0.03601, 0.2136, 0.03586, 0.8178, 0.1274, 0.8175, 0.1274, 0.8175, 0.1271, 0.8178, 0.1271, 0.8183, 0.1196, 0.818, 0.1193, 0.8183, 0.1193, 0.8183, 0.1213, 0.818, 0.1213, 0.818, 0.12, 0.8183, 0.12, 0.8178, 0.1271, 0.8175, 0.1271, 0.8175, 0.1267, 0.8178, 0.1267, 0.2149, 0.03586, 0.2149, 0.03601, 0.2145, 0.03601, 0.2145, 0.03586, 0.8178, 0.1288, 0.8175, 0.1288, 0.8175, 0.1274, 0.8178, 0.1274, 0.9187, 0.572, 0.9199, 0.572, 0.9193, 0.5731, 0.8847, 0.5875, 0.883, 0.5875, 0.8838, 0.5861, 0.8838, 0.5889, 0.883, 0.5875, 0.8847, 0.5875, 0.9212, 0.572, 0.9199, 0.572, 0.9206, 0.5709, 0.8225, 0.1078, 0.823, 0.1077, 0.8231, 0.1075, 0.823, 0.1074, 0.8229, 0.1074, 0.8225, 0.1072, 0.8233, 0.1074, 0.8232, 0.1075, 0.8233, 0.1077, 0.8235, 0.1077, 0.8838, 0.5861, 0.883, 0.5875, 0.8822, 0.5861, 0.9206, 0.5731, 0.9199, 0.572, 0.9212, 0.572, 0.8822, 0.5889, 0.883, 0.5875, 0.8838, 0.5889, 0.9206, 0.5709, 0.9199, 0.572, 0.9193, 0.5709, 0.8229, 0.1077, 0.823, 0.1077, 0.8225, 0.1078, 0.8225, 0.1076, 0.8225, 0.1072, 0.8229, 0.1074, 0.8228, 0.1075, 0.8822, 0.5861, 0.883, 0.5875, 0.8814, 0.5875, 0.9193, 0.5731, 0.9199, 0.572, 0.9206, 0.5731, 0.8814, 0.5875, 0.883, 0.5875, 0.8822, 0.5889, 0.9193, 0.5709, 0.9199, 0.572, 0.9187, 0.572, 0.9087, 0.3441, 0.9087, 0.3352, 0.909, 0.3359, 0.909, 0.3363, 0.9093, 0.3363, 0.9091, 0.3396, 0.909, 0.3396, 0.909, 0.3399, 0.909, 0.3399, 0.9087, 0.3441, 0.909, 0.3399, 0.909, 0.3432, 0.909, 0.3435, 0.9093, 0.3435, 0.8819, 0.5776, 0.8815, 0.5776, 0.8815, 0.5776, 0.8815, 0.5771, 0.8816, 0.5771, 0.8819, 0.5771, 0.8815, 0.5722, 0.8819, 0.5722, 0.8819, 0.5727, 0.8815, 0.5727, 0.8815, 0.582, 0.8819, 0.582, 0.8819, 0.5824, 0.8815, 0.5824, 0.9087, 0.3441, 0.9093, 0.3435, 0.9093, 0.3432, 0.909, 0.3432, 0.909, 0.3399, 0.9093, 0.3399, 0.9093, 0.3396, 0.9091, 0.3396, 0.9093, 0.3363, 0.9093, 0.3359, 0.909, 0.3359, 0.9087, 0.3352, 0.9098, 0.3352, 0.9097, 0.3359, 0.9095, 0.3359, 0.9094, 0.3361, 0.9095, 0.3363, 0.9097, 0.3363, 0.9096, 0.3395, 0.9095, 0.3395, 0.9094, 0.3397, 0.9095, 0.3399, 0.9096, 0.3399, 0.9095, 0.3431, 0.9094, 0.3433, 0.9095, 0.3435, 0.9098, 0.3435, 0.9114, 0.5803, 0.9119, 0.5803, 0.9116, 0.5807, 0.9123, 0.5803, 0.9119, 0.5803, 0.9121, 0.5799, 0.9116, 0.5807, 0.9119, 0.5803, 0.9121, 0.5807, 0.9116, 0.5799, 0.9119, 0.5803, 0.9114, 0.5803, 0.9121, 0.5807, 0.9119, 0.5803, 0.9123, 0.5803, 0.9121, 0.5799, 0.9119, 0.5803, 0.9116, 0.5799, 0.9118, 0.5737, 0.9116, 0.5737, 0.9118, 0.5733, 0.9121, 0.5737, 0.9116, 0.5729, 0.9118, 0.5733, 0.9114, 0.5733, 0.9121, 0.5737, 0.9118, 0.5733, 0.9123, 0.5733, 0.9114, 0.5733, 0.9118, 0.5733, 0.9116, 0.5737, 0.9123, 0.5733, 0.9118, 0.5733, 0.9121, 0.5729, 0.9123, 0.5663, 0.9119, 0.5663, 0.9121, 0.5659, 0.9121, 0.5659, 0.9119, 0.5663, 0.9116, 0.5659, 0.912, 0.5659, 0.9116, 0.5659, 0.9119, 0.5663, 0.9114, 0.5663, 0.9121, 0.5667, 0.9119, 0.5663, 0.9123, 0.5663, 0.9114, 0.5663, 0.9119, 0.5663, 0.9116, 0.5667, 0.9116, 0.5667, 0.9119, 0.5663, 0.9121, 0.5667, 0.912, 0.5667, 0.9121, 0.5729, 0.9118, 0.5733, 0.9116, 0.5729, 0.9118, 0.5729, 0.7829, 0.4359, 0.782, 0.4359, 0.782, 0.427, 0.7829, 0.427, 0.9099, 0.3495, 0.9093, 0.3495, 0.9093, 0.3383, 0.9099, 0.3383, 0.9212, 0.3529, 0.9224, 0.3529, 0.9224, 0.3551, 0.9212, 0.3551, 0.908, 0.3523, 0.9087, 0.3523, 0.9087, 0.3552, 0.908, 0.3552, 0.9093, 0.3378, 0.9099, 0.3378, 0.9099, 0.3383, 0.9093, 0.3383, 0.7922, 0.4071, 0.7933, 0.4071, 0.7935, 0.4071, 0.7935, 0.4075, 0.7922, 0.4075, 0.8219, 0.1205, 0.8228, 0.1205, 0.8228, 0.1222, 0.8219, 0.1222, 0.9128, 0.3526, 0.9118, 0.3526, 0.9118, 0.3525, 0.9128, 0.3525, 0.5339, 0.576, 0.5213, 0.576, 0.5339, 0.5753, 0.7828, 0.444, 0.7799, 0.444, 0.7799, 0.4435, 0.7804, 0.4432, 0.7804, 0.44, 0.7797, 0.44, 0.7797, 0.439, 0.7828, 0.439, 0.7828, 0.4392, 0.7819, 0.4393, 0.7819, 0.4397, 0.7828, 0.4397, 0.3863, 0.02841, 0.389, 0.02841, 0.389, 0.02859, 0.3863, 0.02876, 0.9231, 0.3447, 0.9231, 0.3447, 0.9231, 0.3447, 0.9231, 0.3447, 0.787, 0.4324, 0.7926, 0.4324, 0.787, 0.4327, 0.389, 0.03218, 0.3866, 0.02944, 0.3866, 0.02883, 0.3863, 0.02883, 0.3863, 0.02876, 0.389, 0.02859, 0.389, 0.03539, 0.3863, 0.03539, 0.3863, 0.02944, 0.3866, 0.02944, 0.389, 0.03218, 0.8238, 0.101, 0.824, 0.101, 0.824, 0.1018, 0.8238, 0.1018, 0.823, 0.1074, 0.8232, 0.1074, 0.8232, 0.1077, 0.823, 0.1077, 0.8239, 0.1009, 0.8237, 0.1009, 0.8237, 0.1, 0.8239, 0.1, 0.8231, 0.1028, 0.8233, 0.1028, 0.8233, 0.1031, 0.8231, 0.1031, 0.8182, 0.1085, 0.8179, 0.1085, 0.8179, 0.1077, 0.8182, 0.1077, 0.8237, 0.1041, 0.8234, 0.1041, 0.8234, 0.1033, 0.8237, 0.1033, 0.8145, 0.1216, 0.8144, 0.1216, 0.8144, 0.1211, 0.8145, 0.1211, 0.8144, 0.1206, 0.8144, 0.1206, 0.8144, 0.1224, 0.8144, 0.1224, 0.8145, 0.1211, 0.8144, 0.1211, 0.8144, 0.1206, 0.8145, 0.1206, 0.8276, 0.1141, 0.8276, 0.1141, 0.8276, 0.1141, 0.8276, 0.1141, 0.8273, 0.1201, 0.8273, 0.1183, 0.8278, 0.1183, 0.8278, 0.1201, 0.9186, 0.5821, 0.9149, 0.5814, 0.9149, 0.5783, 0.9186, 0.5775, 0.9149, 0.5784, 0.9146, 0.5784, 0.9146, 0.5778, 0.9149, 0.5777, 0.9186, 0.5867, 0.9149, 0.586, 0.9149, 0.5829, 0.9186, 0.5821, 0.9149, 0.5759, 0.9146, 0.5759, 0.9146, 0.5754, 0.9149, 0.5752, 0.9147, 0.5707, 0.9147, 0.5713, 0.9142, 0.5713, 0.9142, 0.5707, 0.9068, 0.5807, 0.9068, 0.5812, 0.9065, 0.5812, 0.9065, 0.5807, 0.9068, 0.5797, 0.9068, 0.5802, 0.9065, 0.5802, 0.9065, 0.5797, 0.9799, 0.4891, 0.9799, 0.4902, 0.9793, 0.4902, 0.9793, 0.4891, 0.9147, 0.5695, 0.9147, 0.5702, 0.9142, 0.5702, 0.9142, 0.5695, 0.9798, 0.2154, 0.9798, 0.2408, 0.9596, 0.2408, 0.9596, 0.2154, 0.9149, 0.5771, 0.9146, 0.5769, 0.9146, 0.5764, 0.9149, 0.5764, 0.9971, 0.481, 0.9964, 0.481, 0.9964, 0.4799, 0.9971, 0.4799, 0.9149, 0.5795, 0.9146, 0.5794, 0.9146, 0.5789, 0.9149, 0.5789, 0.9972, 0.4863, 0.9965, 0.4863, 0.9965, 0.4852, 0.9972, 0.4852, 0.8146, 0.1316, 0.8146, 0.1288, 0.814, 0.1288, 0.814, 0.1316, 0.8243, 0.1001, 0.8243, 0.1011, 0.8249, 0.1011, 0.8249, 0.1001, 0.8122, 0.131, 0.8122, 0.1282, 0.8115, 0.1282, 0.8115, 0.131, 0.8243, 0.09915, 0.8243, 0.1001, 0.8249, 0.1001, 0.8249, 0.09915, 0.8263, 0.119, 0.8263, 0.1162, 0.8253, 0.1162, 0.8253, 0.119, 0.8259, 0.1288, 0.8259, 0.126, 0.8249, 0.126, 0.8249, 0.1288, 0.7922, 0.4227, 0.7922, 0.4203, 0.7925, 0.4227, 0.7874, 0.4266, 0.7874, 0.427, 0.7866, 0.427, 0.7866, 0.4266, 0.9144, 0.3441, 0.9144, 0.3352, 0.9146, 0.3352, 0.9146, 0.3359, 0.9146, 0.3359, 0.9145, 0.3361, 0.9146, 0.3363, 0.9146, 0.3363, 0.9147, 0.3395, 0.9146, 0.3395, 0.9145, 0.3397, 0.9146, 0.3399, 0.9147, 0.3399, 0.9148, 0.3431, 0.9146, 0.3431, 0.9145, 0.3433, 0.9146, 0.3435, 0.9156, 0.3441, 0.91, 0.3352, 0.91, 0.3441, 0.9087, 0.3441, 0.9098, 0.3435, 0.9099, 0.3433, 0.9098, 0.3431, 0.9095, 0.3431, 0.9096, 0.3399, 0.9098, 0.3399, 0.9099, 0.3397, 0.9098, 0.3395, 0.9096, 0.3395, 0.9097, 0.3363, 0.9098, 0.3363, 0.9099, 0.3361, 0.9098, 0.3359, 0.9097, 0.3359, 0.9098, 0.3352, 0.782, 0.427, 0.782, 0.4266, 0.7829, 0.4266, 0.7829, 0.427, 0.9172, 0.3602, 0.9171, 0.3624, 0.9167, 0.3624, 0.9166, 0.3602, 0.7916, 0.4227, 0.7917, 0.4249, 0.7903, 0.4249, 0.7903, 0.4233, 0.8243, 0.1049, 0.8242, 0.1048, 0.8244, 0.1048, 0.8245, 0.1046, 0.8244, 0.1045, 0.8246, 0.1043, 0.8246, 0.1046, 0.8246, 0.1078, 0.8242, 0.1077, 0.8244, 0.1077, 0.8245, 0.1075, 0.8244, 0.1074, 0.8243, 0.1072, 0.8246, 0.1075, 0.383, 0.02747, 0.383, 0.02786, 0.3824, 0.02747, 0.7797, 0.4348, 0.7797, 0.4344, 0.7804, 0.4348, 0.7799, 0.4435, 0.7799, 0.4432, 0.7804, 0.4432, 0.3832, 0.03701, 0.3832, 0.03753, 0.3824, 0.03753, 0.383, 0.03152, 0.383, 0.0325, 0.3797, 0.0325, 0.3807, 0.03152, 0.383, 0.0325, 0.383, 0.03347, 0.3807, 0.03347, 0.3797, 0.0325, 0.9248, 0.5556, 0.9267, 0.5556, 0.9248, 0.5556, 0.8246, 0.1043, 0.8244, 0.1045, 0.8242, 0.1045, 0.8242, 0.1046, 0.8242, 0.1048, 0.8243, 0.1049, 0.8225, 0.1049, 0.8233, 0.1048, 0.8235, 0.1048, 0.8235, 0.1046, 0.8235, 0.1045, 0.8225, 0.1043, 0.8227, 0.1043, 0.8233, 0.1043, 0.8237, 0.1043, 0.9277, 0.5898, 0.9267, 0.5915, 0.9277, 0.5898, 0.9267, 0.5588, 0.9248, 0.5588, 0.9267, 0.5588, 0.9267, 0.5915, 0.9248, 0.5915, 0.9267, 0.5915, 0.9239, 0.5572, 0.9248, 0.5556, 0.9239, 0.5572, 0.9248, 0.5882, 0.9267, 0.5882, 0.9248, 0.5882, 0.9248, 0.5915, 0.9239, 0.5898, 0.9248, 0.5915, 0.9248, 0.5588, 0.9239, 0.5572, 0.9248, 0.5588, 0.9277, 0.5572, 0.9267, 0.5588, 0.9277, 0.5572, 0.9239, 0.5898, 0.9248, 0.5882, 0.9239, 0.5898, 0.8243, 0.1072, 0.8244, 0.1074, 0.8242, 0.1074, 0.8242, 0.1075, 0.8242, 0.1077, 0.8246, 0.1078, 0.8237, 0.1078, 0.8233, 0.1078, 0.8227, 0.1078, 0.8225, 0.1078, 0.8235, 0.1077, 0.8235, 0.1075, 0.8235, 0.1074, 0.8233, 0.1074, 0.8225, 0.1072, 0.9267, 0.5556, 0.9277, 0.5572, 0.9267, 0.5556, 0.9267, 0.5882, 0.9277, 0.5898, 0.9267, 0.5882, 0.9144, 0.3488, 0.9143, 0.349, 0.9135, 0.349, 0.9135, 0.3488, 0.9143, 0.3526, 0.9135, 0.3526, 0.9135, 0.3525, 0.9143, 0.3525, 0.9118, 0.3488, 0.9117, 0.349, 0.9115, 0.349, 0.9115, 0.3488, 0.9118, 0.3525, 0.9118, 0.3526, 0.9115, 0.3526, 0.9115, 0.3525, 0.7824, 0.4382, 0.7832, 0.4382, 0.7832, 0.4404, 0.7824, 0.4404, 0.7824, 0.4382, 0.7824, 0.4359, 0.7832, 0.4359, 0.7832, 0.4382])
me_plane_001.materials.append(mat_material_005)
me_plane_001.use_remesh_fix_poles = True
me_plane_001.use_remesh_preserve_attributes = False
me_plane_001.use_mirror_vertex_groups = False
me_plane_001.update()
me_plane_002 = bpy.data.meshes.new('Plane.002')
me_plane_002.from_pydata([(0.5087, -1.872, 0.2713), (0.6479, -1.872, 0.2713), (0.5087, -1.602, 0.2713), (0.6479, -1.602, 0.2713), (0.5087, -1.681, 0.08023), (0.6479, -1.681, 0.08023), (0.5087, -1.872, 0.001074), (0.6479, -1.872, 0.001074), (0.5087, -2.063, 0.08023), (0.6479, -2.063, 0.08023), (0.5087, -2.142, 0.2713), (0.6479, -2.142, 0.2713), (0.5087, -2.063, 0.4624), (0.6479, -2.063, 0.4624), (0.5087, -1.872, 0.5416), (0.6479, -1.872, 0.5416), (0.5087, -1.681, 0.4624), (0.6479, -1.681, 0.4624), (0.6479, -1.751, 0.1504), (0.6479, -1.701, 0.2713), (0.6479, -1.872, 0.1004), (0.6479, -1.993, 0.1504), (0.6479, -2.043, 0.2713), (0.6479, -1.993, 0.3922), (0.6479, -1.872, 0.4423), (0.6479, -1.751, 0.3922)], [], [(0, 2, 4), (1, 18, 19), (2, 3, 5, 4), (0, 4, 6), (1, 20, 18), (4, 5, 7, 6), (0, 6, 8), (1, 21, 20), (6, 7, 9, 8), (0, 8, 10), (1, 22, 21), (8, 9, 11, 10), (0, 10, 12), (1, 23, 22), (10, 11, 13, 12), (0, 12, 14), (1, 24, 23), (12, 13, 15, 14), (0, 14, 16), (1, 25, 24), (14, 15, 17, 16), (0, 16, 2), (1, 19, 25), (16, 17, 3, 2), (19, 18, 5, 3), (18, 20, 7, 5), (20, 21, 9, 7), (21, 22, 11, 9), (22, 23, 13, 11), (23, 24, 15, 13), (24, 25, 17, 15), (25, 19, 3, 17)])
_uv = me_plane_002.uv_layers.new(name='UVMap')
_uv.uv.foreach_set('vector', [0.1158, 0.04178, 0.1161, 0.0412, 0.1164, 0.04154, 0.2557, 0.04504, 0.2561, 0.04519, 0.2559, 0.04541, 0.1194, 0.03089, 0.1197, 0.03089, 0.1197, 0.03134, 0.1194, 0.03134, 0.1158, 0.04178, 0.1164, 0.04154, 0.1164, 0.04202, 0.2557, 0.04504, 0.2561, 0.04489, 0.2561, 0.04519, 0.1127, 0.04219, 0.113, 0.04219, 0.113, 0.04263, 0.1127, 0.04263, 0.1158, 0.04178, 0.1164, 0.04202, 0.1161, 0.04236, 0.2557, 0.04504, 0.2559, 0.04468, 0.2561, 0.04489, 0.1127, 0.04263, 0.113, 0.04263, 0.113, 0.04307, 0.1127, 0.04307, 0.1158, 0.04178, 0.1161, 0.04236, 0.1156, 0.04236, 0.2557, 0.04504, 0.2556, 0.04468, 0.2559, 0.04468, 0.1198, 0.04044, 0.1195, 0.04044, 0.1195, 0.04, 0.1198, 0.04, 0.1158, 0.04178, 0.1156, 0.04236, 0.1153, 0.04202, 0.2557, 0.04504, 0.2553, 0.04489, 0.2556, 0.04468, 0.1198, 0.04, 0.1195, 0.04, 0.1195, 0.03956, 0.1198, 0.03956, 0.1158, 0.04178, 0.1153, 0.04202, 0.1153, 0.04154, 0.2557, 0.04504, 0.2553, 0.04519, 0.2553, 0.04489, 0.1121, 0.04319, 0.1118, 0.04319, 0.1118, 0.04275, 0.1121, 0.04275, 0.1158, 0.04178, 0.1153, 0.04154, 0.1156, 0.0412, 0.2557, 0.04504, 0.2556, 0.04541, 0.2553, 0.04519, 0.1121, 0.04275, 0.1118, 0.04275, 0.1118, 0.04231, 0.1121, 0.04231, 0.1158, 0.04178, 0.1156, 0.0412, 0.1161, 0.0412, 0.2557, 0.04504, 0.2559, 0.04541, 0.2556, 0.04541, 0.1194, 0.03045, 0.1197, 0.03045, 0.1197, 0.03089, 0.1194, 0.03089, 0.1182, 0.03467, 0.1184, 0.03445, 0.1186, 0.03454, 0.1183, 0.03488, 0.1184, 0.03445, 0.1184, 0.03415, 0.1186, 0.03406, 0.1186, 0.03454, 0.1184, 0.03415, 0.1182, 0.03393, 0.1183, 0.03372, 0.1186, 0.03406, 0.1182, 0.03393, 0.1179, 0.03393, 0.1178, 0.03372, 0.1183, 0.03372, 0.1179, 0.03393, 0.1176, 0.03415, 0.1174, 0.03406, 0.1178, 0.03372, 0.1176, 0.03415, 0.1176, 0.03445, 0.1174, 0.03454, 0.1174, 0.03406, 0.1176, 0.03445, 0.1179, 0.03467, 0.1178, 0.03488, 0.1174, 0.03454, 0.1179, 0.03467, 0.1182, 0.03467, 0.1183, 0.03488, 0.1178, 0.03488])
me_plane_002.materials.append(mat_material_005)
me_plane_002.use_remesh_fix_poles = True
me_plane_002.use_remesh_preserve_attributes = False
me_plane_002.use_mirror_vertex_groups = False
me_plane_002.update()
me_plane_003 = bpy.data.meshes.new('Plane.003')
me_plane_003.from_pydata([(-0.5087, -1.872, 0.2713), (-0.6479, -1.872, 0.2713), (-0.5087, -1.602, 0.2713), (-0.6479, -1.602, 0.2713), (-0.5087, -1.681, 0.08023), (-0.6479, -1.681, 0.08023), (-0.5087, -1.872, 0.001074), (-0.6479, -1.872, 0.001074), (-0.5087, -2.063, 0.08023), (-0.6479, -2.063, 0.08023), (-0.5087, -2.142, 0.2713), (-0.6479, -2.142, 0.2713), (-0.5087, -2.063, 0.4624), (-0.6479, -2.063, 0.4624), (-0.5087, -1.872, 0.5416), (-0.6479, -1.872, 0.5416), (-0.5087, -1.681, 0.4624), (-0.6479, -1.681, 0.4624), (-0.6479, -1.751, 0.1504), (-0.6479, -1.701, 0.2713), (-0.6479, -1.872, 0.1004), (-0.6479, -1.993, 0.1504), (-0.6479, -2.043, 0.2713), (-0.6479, -1.993, 0.3922), (-0.6479, -1.872, 0.4423), (-0.6479, -1.751, 0.3922)], [], [(0, 4, 2), (1, 19, 18), (2, 4, 5, 3), (0, 6, 4), (1, 18, 20), (4, 6, 7, 5), (0, 8, 6), (1, 20, 21), (6, 8, 9, 7), (0, 10, 8), (1, 21, 22), (8, 10, 11, 9), (0, 12, 10), (1, 22, 23), (10, 12, 13, 11), (0, 14, 12), (1, 23, 24), (12, 14, 15, 13), (0, 16, 14), (1, 24, 25), (14, 16, 17, 15), (0, 2, 16), (1, 25, 19), (16, 2, 3, 17), (19, 3, 5, 18), (18, 5, 7, 20), (20, 7, 9, 21), (21, 9, 11, 22), (22, 11, 13, 23), (23, 13, 15, 24), (24, 15, 17, 25), (25, 17, 3, 19)])
_uv = me_plane_003.uv_layers.new(name='UVMap')
_uv.uv.foreach_set('vector', [0.118, 0.03314, 0.1186, 0.03338, 0.1183, 0.03372, 0.2547, 0.05252, 0.2549, 0.05215, 0.2551, 0.05237, 0.1197, 0.03001, 0.1197, 0.03045, 0.1194, 0.03045, 0.1194, 0.03001, 0.118, 0.03314, 0.1186, 0.03291, 0.1186, 0.03338, 0.2547, 0.05252, 0.2551, 0.05237, 0.2551, 0.05267, 0.1141, 0.04205, 0.1141, 0.04249, 0.1138, 0.04249, 0.1138, 0.04205, 0.118, 0.03314, 0.1183, 0.03257, 0.1186, 0.03291, 0.2547, 0.05252, 0.2551, 0.05267, 0.2549, 0.05288, 0.1141, 0.04249, 0.1141, 0.04293, 0.1138, 0.04293, 0.1138, 0.04249, 0.118, 0.03314, 0.1178, 0.03257, 0.1183, 0.03257, 0.2547, 0.05252, 0.2549, 0.05288, 0.2546, 0.05288, 0.1156, 0.04324, 0.1156, 0.0428, 0.1159, 0.0428, 0.1159, 0.04324, 0.118, 0.03314, 0.1174, 0.03291, 0.1178, 0.03257, 0.2547, 0.05252, 0.2546, 0.05288, 0.2543, 0.05267, 0.1156, 0.0428, 0.1156, 0.04236, 0.1159, 0.04236, 0.1159, 0.0428, 0.118, 0.03314, 0.1174, 0.03338, 0.1174, 0.03291, 0.2547, 0.05252, 0.2543, 0.05267, 0.2543, 0.05237, 0.1198, 0.04227, 0.1198, 0.04271, 0.1194, 0.04271, 0.1194, 0.04227, 0.118, 0.03314, 0.1178, 0.03372, 0.1174, 0.03338, 0.2547, 0.05252, 0.2543, 0.05237, 0.2546, 0.05215, 0.1198, 0.04271, 0.1198, 0.04316, 0.1194, 0.04316, 0.1194, 0.04271, 0.118, 0.03314, 0.1183, 0.03372, 0.1178, 0.03372, 0.2547, 0.05252, 0.2546, 0.05215, 0.2549, 0.05215, 0.1197, 0.02957, 0.1197, 0.03001, 0.1194, 0.03001, 0.1194, 0.02957, 0.1172, 0.04141, 0.1172, 0.0412, 0.1176, 0.04154, 0.1174, 0.04162, 0.1174, 0.04162, 0.1176, 0.04154, 0.1176, 0.04201, 0.1174, 0.04193, 0.1174, 0.04193, 0.1176, 0.04201, 0.1172, 0.04235, 0.1172, 0.04214, 0.1172, 0.04214, 0.1172, 0.04235, 0.1168, 0.04235, 0.1169, 0.04214, 0.1169, 0.04214, 0.1168, 0.04235, 0.1164, 0.04201, 0.1166, 0.04193, 0.1166, 0.04193, 0.1164, 0.04201, 0.1164, 0.04154, 0.1166, 0.04162, 0.1166, 0.04162, 0.1164, 0.04154, 0.1168, 0.0412, 0.1169, 0.04141, 0.1169, 0.04141, 0.1168, 0.0412, 0.1172, 0.0412, 0.1172, 0.04141])
me_plane_003.materials.append(mat_material_005)
me_plane_003.use_remesh_fix_poles = True
me_plane_003.use_remesh_preserve_attributes = False
me_plane_003.use_mirror_vertex_groups = False
me_plane_003.update()
me_plane_004 = bpy.data.meshes.new('Plane.004')
me_plane_004.from_pydata([(0.354, 0.6978, 0.2713), (0.4932, 0.6978, 0.2713), (0.354, 0.9681, 0.2713), (0.4932, 0.9681, 0.2713), (0.354, 0.8889, 0.08023), (0.4932, 0.8889, 0.08023), (0.354, 0.6978, 0.001074), (0.4932, 0.6978, 0.001074), (0.354, 0.5067, 0.08023), (0.4932, 0.5067, 0.08023), (0.354, 0.4276, 0.2713), (0.4932, 0.4276, 0.2713), (0.354, 0.5067, 0.4624), (0.4932, 0.5067, 0.4624), (0.354, 0.6978, 0.5416), (0.4932, 0.6978, 0.5416), (0.354, 0.8889, 0.4624), (0.4932, 0.8889, 0.4624), (0.5087, 0.6978, 0.2713), (0.6479, 0.6978, 0.2713), (0.5087, 0.9681, 0.2713), (0.6479, 0.9681, 0.2713), (0.5087, 0.8889, 0.08023), (0.6479, 0.8889, 0.08023), (0.5087, 0.6978, 0.001074), (0.6479, 0.6978, 0.001074), (0.5087, 0.5067, 0.08023), (0.6479, 0.5067, 0.08023), (0.5087, 0.4276, 0.2713), (0.6479, 0.4276, 0.2713), (0.5087, 0.5067, 0.4624), (0.6479, 0.5067, 0.4624), (0.5087, 0.6978, 0.5416), (0.6479, 0.6978, 0.5416), (0.5087, 0.8889, 0.4624), (0.6479, 0.8889, 0.4624), (0.6479, 0.8187, 0.1504), (0.6479, 0.8688, 0.2713), (0.6479, 0.6978, 0.1004), (0.6479, 0.5769, 0.1504), (0.6479, 0.5269, 0.2713), (0.6479, 0.5769, 0.3922), (0.6479, 0.6978, 0.4423), (0.6479, 0.8187, 0.3922)], [], [(0, 2, 4), (1, 5, 3), (2, 3, 5, 4), (0, 4, 6), (1, 7, 5), (4, 5, 7, 6), (0, 6, 8), (1, 9, 7), (6, 7, 9, 8), (0, 8, 10), (1, 11, 9), (8, 9, 11, 10), (0, 10, 12), (1, 13, 11), (10, 11, 13, 12), (0, 12, 14), (1, 15, 13), (12, 13, 15, 14), (0, 14, 16), (1, 17, 15), (14, 15, 17, 16), (0, 16, 2), (1, 3, 17), (16, 17, 3, 2), (18, 20, 22), (19, 36, 37), (20, 21, 23, 22), (18, 22, 24), (19, 38, 36), (22, 23, 25, 24), (18, 24, 26), (19, 39, 38), (24, 25, 27, 26), (18, 26, 28), (19, 40, 39), (26, 27, 29, 28), (18, 28, 30), (19, 41, 40), (28, 29, 31, 30), (18, 30, 32), (19, 42, 41), (30, 31, 33, 32), (18, 32, 34), (19, 43, 42), (32, 33, 35, 34), (18, 34, 20), (19, 37, 43), (34, 35, 21, 20), (37, 36, 23, 21), (36, 38, 25, 23), (38, 39, 27, 25), (39, 40, 29, 27), (40, 41, 31, 29), (41, 42, 33, 31), (42, 43, 35, 33), (43, 37, 21, 35)])
_uv = me_plane_004.uv_layers.new(name='UVMap')
_uv.uv.foreach_set('vector', [0.1182, 0.0395, 0.1179, 0.04008, 0.1176, 0.03974, 0.1068, 0.03984, 0.1073, 0.04008, 0.107, 0.04042, 0.1088, 0.04266, 0.1085, 0.04266, 0.1085, 0.04222, 0.1088, 0.04222, 0.1182, 0.0395, 0.1176, 0.03974, 0.1176, 0.03926, 0.1068, 0.03984, 0.1073, 0.0396, 0.1073, 0.04008, 0.1135, 0.04205, 0.1138, 0.04205, 0.1138, 0.04249, 0.1135, 0.04249, 0.1182, 0.0395, 0.1176, 0.03926, 0.1179, 0.03892, 0.1068, 0.03984, 0.107, 0.03926, 0.1073, 0.0396, 0.1135, 0.04249, 0.1138, 0.04249, 0.1138, 0.04293, 0.1135, 0.04293, 0.1182, 0.0395, 0.1179, 0.03892, 0.1184, 0.03892, 0.1068, 0.03984, 0.1065, 0.03926, 0.107, 0.03926, 0.1164, 0.04235, 0.1168, 0.04235, 0.1168, 0.04279, 0.1164, 0.04279, 0.1182, 0.0395, 0.1184, 0.03892, 0.1187, 0.03926, 0.1068, 0.03984, 0.1062, 0.0396, 0.1065, 0.03926, 0.1164, 0.04279, 0.1168, 0.04279, 0.1168, 0.04324, 0.1164, 0.04324, 0.1182, 0.0395, 0.1187, 0.03926, 0.1187, 0.03974, 0.1068, 0.03984, 0.1062, 0.04008, 0.1062, 0.0396, 0.1194, 0.04316, 0.1191, 0.04316, 0.1191, 0.04271, 0.1194, 0.04271, 0.1182, 0.0395, 0.1187, 0.03974, 0.1184, 0.04008, 0.1068, 0.03984, 0.1065, 0.04042, 0.1062, 0.04008, 0.1194, 0.04271, 0.1191, 0.04271, 0.1191, 0.04227, 0.1194, 0.04227, 0.1182, 0.0395, 0.1184, 0.04008, 0.1179, 0.04008, 0.1068, 0.03984, 0.107, 0.04042, 0.1065, 0.04042, 0.1088, 0.0431, 0.1085, 0.0431, 0.1085, 0.04266, 0.1088, 0.04266, 0.1121, 0.04173, 0.1118, 0.04231, 0.1115, 0.04197, 0.2456, 0.05058, 0.2452, 0.05043, 0.2455, 0.05022, 0.1144, 0.04271, 0.1147, 0.04271, 0.1147, 0.04315, 0.1144, 0.04315, 0.1121, 0.04173, 0.1115, 0.04197, 0.1115, 0.04149, 0.2456, 0.05058, 0.2452, 0.05073, 0.2452, 0.05043, 0.1192, 0.03862, 0.1196, 0.03862, 0.1196, 0.03906, 0.1192, 0.03906, 0.1121, 0.04173, 0.1115, 0.04149, 0.1118, 0.04115, 0.2456, 0.05058, 0.2455, 0.05095, 0.2452, 0.05073, 0.1192, 0.03906, 0.1196, 0.03906, 0.1196, 0.0395, 0.1192, 0.0395, 0.1121, 0.04173, 0.1118, 0.04115, 0.1123, 0.04115, 0.2456, 0.05058, 0.2458, 0.05095, 0.2455, 0.05095, 0.1174, 0.04324, 0.1171, 0.04324, 0.1171, 0.0428, 0.1174, 0.0428, 0.1121, 0.04173, 0.1123, 0.04115, 0.1127, 0.04149, 0.2456, 0.05058, 0.246, 0.05073, 0.2458, 0.05095, 0.1174, 0.0428, 0.1171, 0.0428, 0.1171, 0.04235, 0.1174, 0.04235, 0.1121, 0.04173, 0.1127, 0.04149, 0.1127, 0.04197, 0.2456, 0.05058, 0.246, 0.05043, 0.246, 0.05073, 0.1121, 0.04231, 0.1125, 0.04231, 0.1125, 0.04275, 0.1121, 0.04275, 0.1121, 0.04173, 0.1127, 0.04197, 0.1123, 0.04231, 0.2456, 0.05058, 0.2458, 0.05022, 0.246, 0.05043, 0.1121, 0.04275, 0.1125, 0.04275, 0.1125, 0.04319, 0.1121, 0.04319, 0.1121, 0.04173, 0.1123, 0.04231, 0.1118, 0.04231, 0.2456, 0.05058, 0.2455, 0.05022, 0.2458, 0.05022, 0.1144, 0.04227, 0.1147, 0.04227, 0.1147, 0.04271, 0.1144, 0.04271, 0.1078, 0.03947, 0.1076, 0.03969, 0.1073, 0.0396, 0.1077, 0.03926, 0.1076, 0.03969, 0.1076, 0.03999, 0.1073, 0.04008, 0.1073, 0.0396, 0.1076, 0.03999, 0.1078, 0.0402, 0.1077, 0.04042, 0.1073, 0.04008, 0.1078, 0.0402, 0.1081, 0.0402, 0.1082, 0.04042, 0.1077, 0.04042, 0.1081, 0.0402, 0.1083, 0.03999, 0.1085, 0.04008, 0.1082, 0.04042, 0.1083, 0.03999, 0.1083, 0.03969, 0.1085, 0.0396, 0.1085, 0.04008, 0.1083, 0.03969, 0.1081, 0.03947, 0.1082, 0.03926, 0.1085, 0.0396, 0.1081, 0.03947, 0.1078, 0.03947, 0.1077, 0.03926, 0.1082, 0.03926])
me_plane_004.materials.append(mat_material_005)
me_plane_004.use_remesh_fix_poles = True
me_plane_004.use_remesh_preserve_attributes = False
me_plane_004.use_mirror_vertex_groups = False
me_plane_004.update()
me_plane_005 = bpy.data.meshes.new('Plane.005')
me_plane_005.from_pydata([(-0.354, 0.6978, 0.2713), (-0.4932, 0.6978, 0.2713), (-0.354, 0.9681, 0.2713), (-0.4932, 0.9681, 0.2713), (-0.354, 0.8889, 0.08023), (-0.4932, 0.8889, 0.08023), (-0.354, 0.6978, 0.001074), (-0.4932, 0.6978, 0.001074), (-0.354, 0.5067, 0.08023), (-0.4932, 0.5067, 0.08023), (-0.354, 0.4276, 0.2713), (-0.4932, 0.4276, 0.2713), (-0.354, 0.5067, 0.4624), (-0.4932, 0.5067, 0.4624), (-0.354, 0.6978, 0.5416), (-0.4932, 0.6978, 0.5416), (-0.354, 0.8889, 0.4624), (-0.4932, 0.8889, 0.4624), (-0.5087, 0.6978, 0.2713), (-0.6479, 0.6978, 0.2713), (-0.5087, 0.9681, 0.2713), (-0.6479, 0.9681, 0.2713), (-0.5087, 0.8889, 0.08023), (-0.6479, 0.8889, 0.08023), (-0.5087, 0.6978, 0.001074), (-0.6479, 0.6978, 0.001074), (-0.5087, 0.5067, 0.08023), (-0.6479, 0.5067, 0.08023), (-0.5087, 0.4276, 0.2713), (-0.6479, 0.4276, 0.2713), (-0.5087, 0.5067, 0.4624), (-0.6479, 0.5067, 0.4624), (-0.5087, 0.6978, 0.5416), (-0.6479, 0.6978, 0.5416), (-0.5087, 0.8889, 0.4624), (-0.6479, 0.8889, 0.4624), (-0.6479, 0.8187, 0.1504), (-0.6479, 0.8688, 0.2713), (-0.6479, 0.6978, 0.1004), (-0.6479, 0.5769, 0.1504), (-0.6479, 0.5269, 0.2713), (-0.6479, 0.5769, 0.3922), (-0.6479, 0.6978, 0.4423), (-0.6479, 0.8187, 0.3922)], [], [(0, 4, 2), (1, 3, 5), (2, 4, 5, 3), (0, 6, 4), (1, 5, 7), (4, 6, 7, 5), (0, 8, 6), (1, 7, 9), (6, 8, 9, 7), (0, 10, 8), (1, 9, 11), (8, 10, 11, 9), (0, 12, 10), (1, 11, 13), (10, 12, 13, 11), (0, 14, 12), (1, 13, 15), (12, 14, 15, 13), (0, 16, 14), (1, 15, 17), (14, 16, 17, 15), (0, 2, 16), (1, 17, 3), (16, 2, 3, 17), (18, 22, 20), (19, 37, 36), (20, 22, 23, 21), (18, 24, 22), (19, 36, 38), (22, 24, 25, 23), (18, 26, 24), (19, 38, 39), (24, 26, 27, 25), (18, 28, 26), (19, 39, 40), (26, 28, 29, 27), (18, 30, 28), (19, 40, 41), (28, 30, 31, 29), (18, 32, 30), (19, 41, 42), (30, 32, 33, 31), (18, 34, 32), (19, 42, 43), (32, 34, 35, 33), (18, 20, 34), (19, 43, 37), (34, 20, 21, 35), (37, 21, 23, 36), (36, 23, 25, 38), (38, 25, 27, 39), (39, 27, 29, 40), (40, 29, 31, 41), (41, 31, 33, 42), (42, 33, 35, 43), (43, 35, 21, 37)])
_uv = me_plane_005.uv_layers.new(name='UVMap')
_uv.uv.foreach_set('vector', [0.1137, 0.04147, 0.1131, 0.04171, 0.1135, 0.04205, 0.1068, 0.04099, 0.107, 0.04157, 0.1073, 0.04123, 0.1171, 0.0428, 0.1171, 0.04235, 0.1168, 0.04235, 0.1168, 0.0428, 0.1137, 0.04147, 0.1131, 0.04123, 0.1131, 0.04171, 0.1068, 0.04099, 0.1073, 0.04123, 0.1073, 0.04076, 0.1115, 0.04231, 0.1115, 0.04275, 0.1118, 0.04275, 0.1118, 0.04231, 0.1137, 0.04147, 0.1135, 0.04089, 0.1131, 0.04123, 0.1068, 0.04099, 0.1073, 0.04076, 0.107, 0.04042, 0.1115, 0.04275, 0.1115, 0.04319, 0.1118, 0.04319, 0.1118, 0.04275, 0.1137, 0.04147, 0.114, 0.04089, 0.1135, 0.04089, 0.1068, 0.04099, 0.107, 0.04042, 0.1065, 0.04042, 0.1197, 0.03509, 0.1197, 0.03465, 0.1194, 0.03465, 0.1194, 0.03509, 0.1137, 0.04147, 0.1143, 0.04123, 0.114, 0.04089, 0.1068, 0.04099, 0.1065, 0.04042, 0.1062, 0.04076, 0.1197, 0.03465, 0.1197, 0.03421, 0.1194, 0.03421, 0.1194, 0.03465, 0.1137, 0.04147, 0.1143, 0.04171, 0.1143, 0.04123, 0.1068, 0.04099, 0.1062, 0.04076, 0.1062, 0.04123, 0.1131, 0.04205, 0.1131, 0.04249, 0.1135, 0.04249, 0.1135, 0.04205, 0.1137, 0.04147, 0.114, 0.04205, 0.1143, 0.04171, 0.1068, 0.04099, 0.1062, 0.04123, 0.1065, 0.04157, 0.1131, 0.04249, 0.1131, 0.04293, 0.1135, 0.04293, 0.1135, 0.04249, 0.1137, 0.04147, 0.1135, 0.04205, 0.114, 0.04205, 0.1068, 0.04099, 0.1065, 0.04157, 0.107, 0.04157, 0.1171, 0.04324, 0.1171, 0.0428, 0.1168, 0.0428, 0.1168, 0.04324, 0.1182, 0.04066, 0.1187, 0.04042, 0.1184, 0.04008, 0.2456, 0.05174, 0.2455, 0.05137, 0.2452, 0.05159, 0.1153, 0.04279, 0.1153, 0.04324, 0.1156, 0.04324, 0.1156, 0.04279, 0.1182, 0.04066, 0.1187, 0.0409, 0.1187, 0.04042, 0.2456, 0.05174, 0.2452, 0.05159, 0.2452, 0.05189, 0.1198, 0.04212, 0.1198, 0.04168, 0.1195, 0.04168, 0.1195, 0.04212, 0.1182, 0.04066, 0.1184, 0.04123, 0.1187, 0.0409, 0.2456, 0.05174, 0.2452, 0.05189, 0.2455, 0.0521, 0.1198, 0.04168, 0.1198, 0.04123, 0.1195, 0.04123, 0.1195, 0.04168, 0.1182, 0.04066, 0.1179, 0.04123, 0.1184, 0.04123, 0.2456, 0.05174, 0.2455, 0.0521, 0.2458, 0.0521, 0.115, 0.04315, 0.115, 0.04271, 0.1147, 0.04271, 0.1147, 0.04315, 0.1182, 0.04066, 0.1176, 0.0409, 0.1179, 0.04123, 0.2456, 0.05174, 0.2458, 0.0521, 0.246, 0.05189, 0.115, 0.04271, 0.115, 0.04227, 0.1147, 0.04227, 0.1147, 0.04271, 0.1182, 0.04066, 0.1176, 0.04042, 0.1176, 0.0409, 0.2456, 0.05174, 0.246, 0.05189, 0.246, 0.05159, 0.1197, 0.03421, 0.1197, 0.03377, 0.1194, 0.03377, 0.1194, 0.03421, 0.1182, 0.04066, 0.1179, 0.04008, 0.1176, 0.04042, 0.2456, 0.05174, 0.246, 0.05159, 0.2458, 0.05137, 0.1197, 0.03377, 0.1197, 0.03333, 0.1194, 0.03333, 0.1194, 0.03377, 0.1182, 0.04066, 0.1184, 0.04008, 0.1179, 0.04008, 0.2456, 0.05174, 0.2458, 0.05137, 0.2455, 0.05137, 0.1153, 0.04236, 0.1153, 0.04279, 0.1156, 0.04279, 0.1156, 0.04236, 0.1078, 0.04063, 0.1077, 0.04042, 0.1073, 0.04076, 0.1076, 0.04084, 0.1076, 0.04084, 0.1073, 0.04076, 0.1073, 0.04123, 0.1076, 0.04115, 0.1076, 0.04115, 0.1073, 0.04123, 0.1077, 0.04157, 0.1078, 0.04136, 0.1078, 0.04136, 0.1077, 0.04157, 0.1082, 0.04157, 0.1081, 0.04136, 0.1081, 0.04136, 0.1082, 0.04157, 0.1085, 0.04123, 0.1083, 0.04115, 0.1083, 0.04115, 0.1085, 0.04123, 0.1085, 0.04076, 0.1083, 0.04084, 0.1083, 0.04084, 0.1085, 0.04076, 0.1082, 0.04042, 0.1081, 0.04063, 0.1081, 0.04063, 0.1082, 0.04042, 0.1077, 0.04042, 0.1078, 0.04063])
me_plane_005.materials.append(mat_material_005)
me_plane_005.use_remesh_fix_poles = True
me_plane_005.use_remesh_preserve_attributes = False
me_plane_005.use_mirror_vertex_groups = False
me_plane_005.update()

# ---- objects
ob_police_truck = bpy.data.objects.new('Police_Truck', me_plane_001)
ob_wheel_fl = bpy.data.objects.new('Wheel_FL', me_plane_002)
ob_wheel_fr = bpy.data.objects.new('Wheel_FR', me_plane_003)
ob_wheel_rl = bpy.data.objects.new('Wheel_RL', me_plane_004)
ob_wheel_rr = bpy.data.objects.new('Wheel_RR', me_plane_005)

# ---- transforms, parenting, visibility, modifiers, constraints
ob_police_truck.location = (0.0, 0.0, 0.0)
ob_police_truck.lineart.crease_threshold = 0.0
ob_wheel_fl.parent = ob_police_truck
ob_wheel_fl.location = (0.0, 0.0, 0.0)
ob_wheel_fl.lineart.crease_threshold = 0.0
ob_wheel_fr.parent = ob_police_truck
ob_wheel_fr.location = (0.0, 0.0, 0.0)
ob_wheel_fr.lineart.crease_threshold = 0.0
ob_wheel_rl.parent = ob_police_truck
ob_wheel_rl.location = (0.0, 0.0, 0.0)
ob_wheel_rl.lineart.crease_threshold = 0.0
ob_wheel_rr.parent = ob_police_truck
ob_wheel_rr.location = (0.0, 0.0, 0.0)
ob_wheel_rr.lineart.crease_threshold = 0.0

# ---- collection membership
col_collection.objects.link(ob_police_truck)
col_collection.objects.link(ob_wheel_fl)
col_collection.objects.link(ob_wheel_fr)
col_collection.objects.link(ob_wheel_rl)
col_collection.objects.link(ob_wheel_rr)

# ---- scene / render settings (as saved in the file)
scene.frame_start = 1; scene.frame_end = 250; scene.frame_set(2)
scene.render.engine = 'BLENDER_EEVEE_NEXT'
scene.cycles.use_denoising = False
scene.cycles.samples = 128
scene.cycles.sampling_pattern = 'TABULATED_SOBOL'
scene.cycles.use_adaptive_sampling = False
scene.cycles.use_light_tree = False
scene.view_settings.view_transform = 'Filmic'
bpy.context.view_layer.update()

# ---- added for rendering (the .blend has no active camera and no usable light): camera, sun
cam_auto = bpy.data.cameras.new('AutoCamera')
cam_auto.lens = 50.0
cam_auto.sensor_width = 36.0
cam_auto.clip_end = 1000.0
ob_auto_camera = bpy.data.objects.new('AutoCamera', cam_auto)
scene.collection.objects.link(ob_auto_camera)
ob_auto_camera.location = (4.26863, -5.46717, 4.14076)
ob_auto_camera.rotation_euler = (1.09748, -7.21219e-08, 0.694738)
scene.camera = ob_auto_camera
light_auto_sun = bpy.data.lights.new('AutoSun', 'SUN')
light_auto_sun.energy = 3.0
light_auto_sun.angle = 0.0523599
ob_auto_sun = bpy.data.objects.new('AutoSun', light_auto_sun)
scene.collection.objects.link(ob_auto_sun)
ob_auto_sun.rotation_euler = (0.872665, 0.174533, 0.523599)
bpy.context.view_layer.update()
